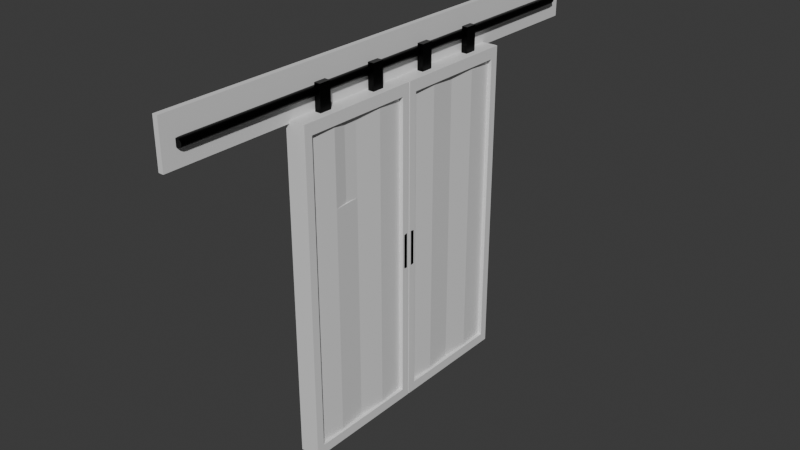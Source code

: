 # Source: Door2.blend  (saved by Blender 4.4.32; exported with 4.5.12 LTS)
import bpy
from mathutils import Matrix  # noqa: F401  (used for matrix-valued properties, if any)

bpy.ops.wm.read_factory_settings(use_empty=True)
scene = bpy.context.scene
scene.name = 'Scene'

# ---- collections
col_collection = bpy.data.collections.new('Collection'); scene.collection.children.link(col_collection)

# ---- materials (node trees are filled in below, after node groups)
mat_door = bpy.data.materials.new('Door')
mat_metal = bpy.data.materials.new('Metal')

# ---- material node trees
mat_door.use_nodes = True; mat_door.node_tree.nodes.clear()
_N = mat_door.node_tree.nodes; _L = mat_door.node_tree.links
n0 = _N.new('ShaderNodeBsdfPrincipled'); n0.name = 'Principled BSDF'; n0.location = (10, 300)
n1 = _N.new('ShaderNodeOutputMaterial'); n1.name = 'Material Output'; n1.location = (300, 300)
_L.new(n0.outputs[0], n1.inputs[0])
n1.is_active_output = True
mat_metal.use_nodes = True; mat_metal.node_tree.nodes.clear()
_N = mat_metal.node_tree.nodes; _L = mat_metal.node_tree.links
n0 = _N.new('ShaderNodeBsdfPrincipled'); n0.name = 'Principled BSDF'; n0.location = (10, 300)
n0.inputs[0].default_value = (0.0, 0.0, 0.0, 1.0)
n0.inputs[1].default_value = 0.7795
n0.inputs[2].default_value = 0.3346
n1 = _N.new('ShaderNodeOutputMaterial'); n1.name = 'Material Output'; n1.location = (300, 300)
_L.new(n0.outputs[0], n1.inputs[0])
n1.is_active_output = True

# ---- world
world_world = bpy.data.worlds.new('World'); scene.world = world_world
world_world.use_nodes = True; world_world.node_tree.nodes.clear()
_N = world_world.node_tree.nodes; _L = world_world.node_tree.links
n0 = _N.new('ShaderNodeOutputWorld'); n0.name = 'World Output'; n0.location = (300, 300)
n1 = _N.new('ShaderNodeBackground'); n1.name = 'Background'; n1.location = (10, 300)
n1.inputs[0].default_value = (0.05088, 0.05088, 0.05088, 1.0)
_L.new(n1.outputs[0], n0.inputs[0])
n0.is_active_output = True
world_world.color = (0.05088, 0.05088, 0.05088)
world_world.sun_shadow_jitter_overblur = 0.0

# ---- meshes
me_cube_001 = bpy.data.meshes.new('Cube.001')
me_cube_001.from_pydata([(-1.0, -0.8727, -0.9406), (-1.0, -0.8727, 0.9302), (-1.0, 0.9073, -0.1106), (-1.0, 0.9073, 0.1039), (1.0, -0.8727, -0.9406), (1.0, -0.8727, 0.9302), (1.0, 0.9073, -0.1106), (1.0, 0.9073, 0.1039), (-1.0, 0.9654, -0.1138), (-1.0, -1.0, -1.0), (-1.0, -1.0, 1.0), (-1.0, 0.9654, 0.1076), (1.0, 0.9654, 0.1076), (1.0, 0.9654, -0.1138), (1.0, -1.0, -1.0), (1.0, -1.0, 1.0), (1.0, 0.8727, 0.9302), (1.0, 0.8727, -0.9406), (1.0, -0.8727, -0.9406), (1.0, -0.8727, 0.9302), (0.6, 0.8727, 0.9302), (0.6, 0.8727, -0.9406), (0.6, -0.8727, -0.9406), (0.6, -0.8727, 0.9302), (-0.6, 0.8727, -0.9406), (-0.6, -0.8727, -0.9406), (-0.6, -0.8727, 0.9302), (-0.6, 0.8727, 0.9302), (0.6, 0.8727, -0.00518), (0.6, 0.0, -0.9406), (0.6, 0.0, 0.9302), (0.6, -0.8727, -0.00518), (-0.6, 0.0, -0.9406), (-0.6, -0.8727, -0.005179), (-0.6, 0.0, 0.9302), (-0.6, 0.8727, -0.00518), (-0.6, 0.0, -0.005179), (0.6, 0.0, -0.00518), (0.6, 0.8727, -0.4729), (0.8, 0.4364, -0.9406), (0.8, -0.4364, 0.9302), (0.6, -0.8727, -0.4729), (-0.8, -0.4364, -0.9406), (-0.6, -0.8727, 0.4625), (-0.8, 0.4364, 0.9302), (-0.6, 0.8727, -0.4729), (0.6, 0.8727, 0.4625), (0.8, -0.4364, -0.9406), (0.8, 0.4364, 0.9302), (0.6, -0.8727, 0.4625), (-0.8, 0.4364, -0.9406), (-0.6, -0.8727, -0.4729), (-0.8, -0.4364, 0.9302), (-0.6, 0.8727, 0.4625), (-0.8, 0.4364, -0.00518), (-0.8, -0.4364, -0.005179), (-0.6, 0.0, -0.4729), (-0.6, 0.0, 0.4625), (0.8, -0.4364, -0.00518), (0.8, 0.4364, -0.00518), (0.6, 0.0, -0.4729), (0.6, 0.0, 0.4625), (0.8, 0.4364, 0.4625), (0.8, 0.4364, -0.4729), (0.8, -0.4364, -0.4729), (-0.8, -0.4364, 0.4625), (-0.8, -0.4364, -0.4729), (-0.8, 0.4364, -0.4729), (-0.8, 0.4364, 0.4625), (0.8, -0.4364, 0.4625), (0.6, -0.2182, 0.9302), (0.6, 0.0, 0.6964), (0.6, -0.2182, 0.4625), (0.8, -0.4364, 0.5795), (0.8, -0.4364, 0.8133), (-1.0, 1.0, 1.0), (-1.0, 1.0, -1.0), (1.0, 1.0, 1.0), (1.0, 1.0, -1.0), (-1.0, 0.8727, 0.9302), (-1.0, 0.8727, -0.9406), (1.0, 0.8727, 0.9302), (1.0, 0.8727, -0.9406), (1.0, 0.9654, 0.1076), (1.0, 0.9654, -0.1138), (1.0, 0.9073, 0.1039), (1.0, 0.9073, -0.1106), (1.0, 0.9654, 0.1076), (1.0, 0.9654, -0.1138), (1.0, 0.9073, 0.1039), (1.0, 0.9073, -0.1106), (0.8, 0.9654, 0.1076), (0.8, 0.9654, -0.1138), (0.8, 0.9073, 0.1039), (0.8, 0.9073, -0.1106), (-0.8, 0.9654, 0.1076), (-0.8, 0.9654, -0.1138), (-0.8, 0.9073, 0.1039), (-0.8, 0.9073, -0.1106), (-0.3028, 0.4054, 0.9507), (-0.3028, 0.4054, 1.154), (-0.3028, 0.5946, 0.9507), (-0.3028, 0.5946, 1.154), (0.3028, 0.4054, 0.9507), (0.3028, 0.4054, 1.154), (0.3028, 0.5946, 0.9507), (0.3028, 0.5946, 1.154), (-0.3028, -0.5946, 0.9507), (-0.3028, -0.5946, 1.154), (-0.3028, -0.4054, 0.9507), (-0.3028, -0.4054, 1.154), (0.3028, -0.5946, 0.9507), (0.3028, -0.5946, 1.154), (0.3028, -0.4054, 0.9507), (0.3028, -0.4054, 1.154)], [], [(79, 80, 24, 45, 35, 53, 27), (76, 75, 77, 78), (4, 82, 17, 18), (14, 15, 10, 9), (76, 78, 14, 9), (77, 75, 10, 15), (0, 80, 76, 9), (1, 0, 9, 10), (79, 1, 10, 75), (3, 11, 95, 97), (7, 6, 86, 85), (82, 4, 14, 78), (5, 81, 77, 15), (4, 5, 15, 14), (17, 16, 20, 46, 28, 38, 21), (81, 5, 19, 16), (82, 81, 16, 17), (5, 4, 18, 19), (19, 18, 22, 41, 31, 49, 23), (18, 17, 21, 39, 29, 47, 22), (16, 19, 23, 40, 70, 30, 48, 20), (68, 44, 27, 53), (0, 1, 26, 43, 33, 51, 25), (1, 79, 27, 44, 34, 52, 26), (80, 0, 25, 42, 32, 50, 24), (67, 54, 35, 45), (66, 55, 36, 56), (65, 52, 34, 57), (63, 59, 37, 60), (62, 48, 30, 71, 61), (59, 62, 61, 37), (28, 46, 62, 59), (46, 20, 48, 62), (39, 63, 60, 29), (21, 38, 63, 39), (38, 28, 59, 63), (29, 60, 64, 47), (60, 37, 58, 64), (55, 65, 57, 36), (33, 43, 65, 55), (43, 26, 52, 65), (42, 66, 56, 32), (25, 51, 66, 42), (51, 33, 55, 66), (50, 67, 45, 24), (32, 56, 67, 50), (56, 36, 54, 67), (54, 68, 53, 35), (36, 57, 68, 54), (57, 34, 44, 68), (37, 61, 72, 69, 58), (61, 71, 30, 70, 40, 74, 73, 69, 72), (58, 69, 49, 31), (47, 64, 41, 22), (64, 58, 31, 41), (74, 40, 23, 49, 69, 73), (8, 11, 75, 76), (12, 13, 78, 77), (3, 2, 80, 79), (6, 7, 81, 82), (2, 8, 76, 80), (11, 3, 79, 75), (7, 12, 77, 81), (13, 6, 82, 78), (84, 83, 87, 88), (13, 12, 83, 84), (12, 7, 85, 83), (6, 13, 84, 86), (90, 88, 92, 94), (86, 84, 88, 90), (85, 86, 90, 89), (83, 85, 89, 87), (93, 94, 92, 91), (89, 90, 94, 93), (87, 89, 93, 91), (88, 87, 91, 92), (98, 97, 95, 96), (8, 2, 98, 96), (2, 3, 97, 98), (11, 8, 96, 95), (99, 100, 102, 101), (101, 102, 106, 105), (105, 106, 104, 103), (103, 104, 100, 99), (101, 105, 103, 99), (106, 102, 100, 104), (107, 108, 110, 109), (109, 110, 114, 113), (113, 114, 112, 111), (111, 112, 108, 107), (109, 113, 111, 107), (114, 110, 108, 112)])
me_cube_001.polygons.foreach_set('material_index', [0, 0, 0, 0, 0, 0, 0, 0, 0, 1, 0, 0, 0, 0, 0, 0, 0, 0, 0, 0, 0, 0, 0, 0, 0, 0, 0, 0, 0, 0, 0, 0, 0, 0, 0, 0, 0, 0, 0, 0, 0, 0, 0, 0, 0, 0, 0, 0, 0, 0, 0, 0, 0, 0, 0, 0, 0, 0, 0, 0, 0, 0, 0, 0, 0, 0, 0, 0, 1, 0, 0, 0, 1, 1, 1, 1, 1, 1, 1, 1, 1, 1, 1, 1, 1, 1, 1, 1, 1, 1, 1, 1])
_uv = me_cube_001.uv_layers.new(name='UVMap')
_uv.uv.foreach_set('vector', [0.6091, 0.2341, 0.3909, 0.2341, 0.3909, 0.2341, 0.4455, 0.2341, 0.5, 0.2341, 0.5545, 0.2341, 0.6091, 0.2341, 0.375, 0.25, 0.625, 0.25, 0.625, 0.5, 0.375, 0.5, 0.3909, 0.7341, 0.3909, 0.5159, 0.3909, 0.5159, 0.3909, 0.7341, 0.375, 0.75, 0.625, 0.75, 0.625, 1.0, 0.375, 1.0, 0.125, 0.5, 0.375, 0.5, 0.375, 0.75, 0.125, 0.75, 0.625, 0.5, 0.875, 0.5, 0.875, 0.75, 0.625, 0.75, 0.3909, 0.01591, 0.3909, 0.2341, 0.375, 0.25, 0.375, 0.0, 0.6091, 0.01591, 0.3909, 0.01591, 0.375, 0.0, 0.625, 0.0, 0.6091, 0.2341, 0.6091, 0.01591, 0.625, 0.0, 0.625, 0.25, 0.6086, 0.2384, 0.6158, 0.2457, 0.6158, 0.2457, 0.6086, 0.2384, 0.6086, 0.5116, 0.3912, 0.5116, 0.3912, 0.5116, 0.6086, 0.5116, 0.3909, 0.5159, 0.3909, 0.7341, 0.375, 0.75, 0.375, 0.5, 0.6091, 0.7341, 0.6091, 0.5159, 0.625, 0.5, 0.625, 0.75, 0.3909, 0.7341, 0.6091, 0.7341, 0.625, 0.75, 0.375, 0.75, 0.3909, 0.5159, 0.6091, 0.5159, 0.6091, 0.5159, 0.5545, 0.5159, 0.5, 0.5159, 0.4455, 0.5159, 0.3909, 0.5159, 0.6091, 0.5159, 0.6091, 0.7341, 0.6091, 0.7341, 0.6091, 0.5159, 0.0, 0.0, 0.0, 0.0, 0.0, 0.0, 0.0, 0.0, 0.6091, 0.7341, 0.3909, 0.7341, 0.3909, 0.7341, 0.6091, 0.7341, 0.6091, 0.7341, 0.3909, 0.7341, 0.3909, 0.7341, 0.4455, 0.7341, 0.5, 0.7341, 0.5545, 0.7341, 0.6091, 0.7341, 0.3909, 0.7341, 0.3909, 0.5159, 0.3909, 0.5159, 0.3909, 0.5705, 0.3909, 0.625, 0.3909, 0.6795, 0.3909, 0.7341, 0.6091, 0.5159, 0.6091, 0.7341, 0.6091, 0.7341, 0.6091, 0.6795, 0.6091, 0.6523, 0.6091, 0.625, 0.6091, 0.5705, 0.6091, 0.5159, 0.5545, 0.1795, 0.6091, 0.1795, 0.6091, 0.2341, 0.5545, 0.2341, 0.3909, 0.01591, 0.6091, 0.01591, 0.6091, 0.01591, 0.5545, 0.01591, 0.5, 0.01591, 0.4455, 0.01591, 0.3909, 0.01591, 0.6091, 0.01591, 0.6091, 0.2341, 0.6091, 0.2341, 0.6091, 0.1795, 0.6091, 0.125, 0.6091, 0.07046, 0.6091, 0.01591, 0.3909, 0.2341, 0.3909, 0.01591, 0.3909, 0.01591, 0.3909, 0.07046, 0.3909, 0.125, 0.3909, 0.1795, 0.3909, 0.2341, 0.4455, 0.1795, 0.5, 0.1795, 0.5, 0.2341, 0.4455, 0.2341, 0.4455, 0.07046, 0.5, 0.07046, 0.5, 0.125, 0.4455, 0.125, 0.5545, 0.07046, 0.6091, 0.07046, 0.6091, 0.125, 0.5545, 0.125, 0.4455, 0.5705, 0.5, 0.5705, 0.5, 0.625, 0.4455, 0.625, 0.5545, 0.5705, 0.6091, 0.5705, 0.6091, 0.625, 0.5818, 0.625, 0.5545, 0.625, 0.5, 0.5705, 0.5545, 0.5705, 0.5545, 0.625, 0.5, 0.625, 0.5, 0.5159, 0.5545, 0.5159, 0.5545, 0.5705, 0.5, 0.5705, 0.5545, 0.5159, 0.6091, 0.5159, 0.6091, 0.5705, 0.5545, 0.5705, 0.3909, 0.5705, 0.4455, 0.5705, 0.4455, 0.625, 0.3909, 0.625, 0.3909, 0.5159, 0.4455, 0.5159, 0.4455, 0.5705, 0.3909, 0.5705, 0.4455, 0.5159, 0.5, 0.5159, 0.5, 0.5705, 0.4455, 0.5705, 0.3909, 0.625, 0.4455, 0.625, 0.4455, 0.6795, 0.3909, 0.6795, 0.4455, 0.625, 0.5, 0.625, 0.5, 0.6795, 0.4455, 0.6795, 0.5, 0.07046, 0.5545, 0.07046, 0.5545, 0.125, 0.5, 0.125, 0.5, 0.01591, 0.5545, 0.01591, 0.5545, 0.07046, 0.5, 0.07046, 0.5545, 0.01591, 0.6091, 0.01591, 0.6091, 0.07046, 0.5545, 0.07046, 0.3909, 0.07046, 0.4455, 0.07046, 0.4455, 0.125, 0.3909, 0.125, 0.3909, 0.01591, 0.4455, 0.01591, 0.4455, 0.07046, 0.3909, 0.07046, 0.4455, 0.01591, 0.5, 0.01591, 0.5, 0.07046, 0.4455, 0.07046, 0.3909, 0.1795, 0.4455, 0.1795, 0.4455, 0.2341, 0.3909, 0.2341, 0.3909, 0.125, 0.4455, 0.125, 0.4455, 0.1795, 0.3909, 0.1795, 0.4455, 0.125, 0.5, 0.125, 0.5, 0.1795, 0.4455, 0.1795, 0.5, 0.1795, 0.5545, 0.1795, 0.5545, 0.2341, 0.5, 0.2341, 0.5, 0.125, 0.5545, 0.125, 0.5545, 0.1795, 0.5, 0.1795, 0.5545, 0.125, 0.6091, 0.125, 0.6091, 0.1795, 0.5545, 0.1795, 0.5, 0.625, 0.5545, 0.625, 0.5545, 0.6523, 0.5545, 0.6795, 0.5, 0.6795, 0.5545, 0.625, 0.5818, 0.625, 0.6091, 0.625, 0.6091, 0.6523, 0.6091, 0.6795, 0.5955, 0.6795, 0.5682, 0.6795, 0.5545, 0.6795, 0.5545, 0.6523, 0.5, 0.6795, 0.5545, 0.6795, 0.5545, 0.7341, 0.5, 0.7341, 0.3909, 0.6795, 0.4455, 0.6795, 0.4455, 0.7341, 0.3909, 0.7341, 0.4455, 0.6795, 0.5, 0.6795, 0.5, 0.7341, 0.4455, 0.7341, 0.5955, 0.6795, 0.6091, 0.6795, 0.6091, 0.7341, 0.5545, 0.7341, 0.5545, 0.6795, 0.5682, 0.6795, 0.384, 0.2457, 0.6158, 0.2457, 0.625, 0.25, 0.375, 0.25, 0.6158, 0.5043, 0.384, 0.5043, 0.375, 0.5, 0.625, 0.5, 0.6086, 0.2384, 0.3912, 0.2384, 0.3909, 0.2341, 0.6091, 0.2341, 0.3912, 0.5116, 0.6086, 0.5116, 0.6091, 0.5159, 0.3909, 0.5159, 0.3912, 0.2384, 0.384, 0.2457, 0.375, 0.25, 0.3909, 0.2341, 0.6158, 0.2457, 0.6086, 0.2384, 0.6091, 0.2341, 0.625, 0.25, 0.6086, 0.5116, 0.6158, 0.5043, 0.625, 0.5, 0.6091, 0.5159, 0.384, 0.5043, 0.3912, 0.5116, 0.3909, 0.5159, 0.375, 0.5, 0.384, 0.5043, 0.6158, 0.5043, 0.6158, 0.5043, 0.384, 0.5043, 0.384, 0.5043, 0.6158, 0.5043, 0.6158, 0.5043, 0.384, 0.5043, 0.6158, 0.5043, 0.6086, 0.5116, 0.6086, 0.5116, 0.6158, 0.5043, 0.3912, 0.5116, 0.384, 0.5043, 0.384, 0.5043, 0.3912, 0.5116, 0.3912, 0.5116, 0.384, 0.5043, 0.384, 0.5043, 0.3912, 0.5116, 0.3912, 0.5116, 0.384, 0.5043, 0.384, 0.5043, 0.3912, 0.5116, 0.6086, 0.5116, 0.3912, 0.5116, 0.3912, 0.5116, 0.6086, 0.5116, 0.6158, 0.5043, 0.6086, 0.5116, 0.6086, 0.5116, 0.6158, 0.5043, 0.6086, 0.5116, 0.3912, 0.5116, 0.384, 0.5043, 0.6158, 0.5043, 0.6086, 0.5116, 0.3912, 0.5116, 0.3912, 0.5116, 0.6086, 0.5116, 0.6158, 0.5043, 0.6086, 0.5116, 0.6086, 0.5116, 0.6158, 0.5043, 0.384, 0.5043, 0.6158, 0.5043, 0.6158, 0.5043, 0.384, 0.5043, 0.3912, 0.2384, 0.6086, 0.2384, 0.6158, 0.2457, 0.384, 0.2457, 0.384, 0.2457, 0.3912, 0.2384, 0.3912, 0.2384, 0.384, 0.2457, 0.3912, 0.2384, 0.6086, 0.2384, 0.6086, 0.2384, 0.3912, 0.2384, 0.6158, 0.2457, 0.384, 0.2457, 0.384, 0.2457, 0.6158, 0.2457, 0.375, 0.0, 0.625, 0.0, 0.625, 0.25, 0.375, 0.25, 0.375, 0.25, 0.625, 0.25, 0.625, 0.5, 0.375, 0.5, 0.375, 0.5, 0.625, 0.5, 0.625, 0.75, 0.375, 0.75, 0.375, 0.75, 0.625, 0.75, 0.625, 1.0, 0.375, 1.0, 0.125, 0.5, 0.375, 0.5, 0.375, 0.75, 0.125, 0.75, 0.625, 0.5, 0.875, 0.5, 0.875, 0.75, 0.625, 0.75, 0.375, 0.0, 0.625, 0.0, 0.625, 0.25, 0.375, 0.25, 0.375, 0.25, 0.625, 0.25, 0.625, 0.5, 0.375, 0.5, 0.375, 0.5, 0.625, 0.5, 0.625, 0.75, 0.375, 0.75, 0.375, 0.75, 0.625, 0.75, 0.625, 1.0, 0.375, 1.0, 0.125, 0.5, 0.375, 0.5, 0.375, 0.75, 0.125, 0.75, 0.625, 0.5, 0.875, 0.5, 0.875, 0.75, 0.625, 0.75])
me_cube_001.materials.append(mat_door)
me_cube_001.materials.append(mat_metal)
me_cube_001.update()
me_cube_004 = bpy.data.meshes.new('Cube.004')
me_cube_004.from_pydata([(-1.0, -1.0, -1.0), (-1.0, -1.0, 1.0), (-1.0, 1.0, -1.0), (-1.0, 1.0, 1.0), (1.0, -1.0, -1.0), (1.0, -1.0, 1.0), (1.0, 1.0, -1.0), (1.0, 1.0, 1.0), (1.671, -0.9464, 0.06322), (1.671, -0.9223, 0.08734), (1.671, -0.9446, 0.07245), (1.671, -0.9394, 0.08027), (1.671, -0.9316, 0.0855), (2.005, -0.9464, 0.05948), (2.005, -0.9223, 0.0836), (2.005, -0.9446, 0.06871), (2.005, -0.9394, 0.07653), (2.005, -0.9316, 0.08176), (2.326, -0.9464, 0.04842), (2.327, -0.9223, 0.07252), (2.326, -0.9446, 0.05764), (2.326, -0.9394, 0.06546), (2.327, -0.9316, 0.07069), (2.621, -0.9464, 0.03048), (2.623, -0.9223, 0.05453), (2.622, -0.9446, 0.03968), (2.623, -0.9394, 0.04748), (2.623, -0.9316, 0.0527), (2.88, -0.9464, 0.006353), (2.883, -0.9223, 0.03032), (2.881, -0.9446, 0.01552), (2.882, -0.9394, 0.0233), (2.883, -0.9316, 0.02849), (3.092, -0.9464, -0.02296), (3.096, -0.9223, 0.0008187), (3.094, -0.9446, -0.01386), (3.095, -0.9394, -0.006144), (3.096, -0.9316, -0.000991), (3.248, -0.9464, -0.05606), (3.255, -0.9223, -0.03284), (3.25, -0.9446, -0.04717), (3.253, -0.9394, -0.03964), (3.254, -0.9316, -0.03461), (3.338, -0.9464, -0.0898), (3.352, -0.9223, -0.06936), (3.343, -0.9446, -0.08197), (3.348, -0.9394, -0.07534), (3.351, -0.9316, -0.07091), (3.353, -0.9464, -0.1073), (3.385, -0.9223, -0.1073), (3.365, -0.9446, -0.1073), (3.376, -0.9394, -0.1073), (3.383, -0.9316, -0.1073), (3.338, -0.9464, -0.1249), (3.352, -0.9223, -0.1453), (3.343, -0.9446, -0.1327), (3.348, -0.9394, -0.1393), (3.351, -0.9316, -0.1438), (3.248, -0.9464, -0.1586), (3.255, -0.9223, -0.1818), (3.25, -0.9446, -0.1675), (3.253, -0.9394, -0.175), (3.254, -0.9316, -0.1801), (3.092, -0.9464, -0.1917), (3.096, -0.9223, -0.2155), (3.094, -0.9446, -0.2008), (3.095, -0.9394, -0.2085), (3.096, -0.9316, -0.2137), (2.88, -0.9464, -0.221), (2.883, -0.9223, -0.245), (2.881, -0.9446, -0.2302), (2.882, -0.9394, -0.238), (2.883, -0.9316, -0.2432), (2.621, -0.9464, -0.2451), (2.623, -0.9223, -0.2692), (2.622, -0.9446, -0.2544), (2.623, -0.9394, -0.2622), (2.623, -0.9316, -0.2674), (2.326, -0.9464, -0.2631), (2.327, -0.9223, -0.2872), (2.326, -0.9446, -0.2723), (2.326, -0.9394, -0.2801), (2.327, -0.9316, -0.2854), (2.005, -0.9464, -0.2742), (2.005, -0.9223, -0.2983), (2.005, -0.9446, -0.2834), (2.005, -0.9394, -0.2912), (2.005, -0.9316, -0.2964), (1.671, -0.9464, -0.2779), (1.671, -0.9223, -0.302), (1.671, -0.9446, -0.2871), (1.671, -0.9394, -0.2949), (1.671, -0.9316, -0.3002), (1.337, -0.9464, -0.2742), (1.336, -0.9223, -0.2983), (1.336, -0.9446, -0.2834), (1.336, -0.9394, -0.2912), (1.336, -0.9316, -0.2964), (1.016, -0.9464, -0.2631), (1.014, -0.9223, -0.2872), (1.015, -0.9446, -0.2723), (1.015, -0.9394, -0.2801), (1.015, -0.9316, -0.2854), (0.7199, -0.9464, -0.2451), (0.718, -0.9223, -0.2692), (0.7192, -0.9446, -0.2544), (0.7186, -0.9394, -0.2622), (0.7182, -0.9316, -0.2674), (0.461, -0.9464, -0.221), (0.4582, -0.9223, -0.245), (0.4599, -0.9446, -0.2302), (0.459, -0.9394, -0.238), (0.4584, -0.9316, -0.2432), (0.2492, -0.9464, -0.1917), (0.245, -0.9223, -0.2155), (0.2476, -0.9446, -0.2008), (0.2462, -0.9394, -0.2085), (0.2453, -0.9316, -0.2137), (0.09333, -0.9464, -0.1586), (0.08656, -0.9223, -0.1818), (0.09074, -0.9446, -0.1675), (0.08855, -0.9394, -0.175), (0.08708, -0.9316, -0.1801), (0.003196, -0.9464, -0.1249), (-0.011, -0.9223, -0.1453), (-0.002238, -0.9446, -0.1327), (-0.006845, -0.9394, -0.1393), (-0.009923, -0.9316, -0.1438), (-0.01202, -0.9464, -0.1073), (-0.04395, -0.9223, -0.1073), (-0.02424, -0.9446, -0.1073), (-0.0346, -0.9394, -0.1073), (-0.04152, -0.9316, -0.1073), (0.003196, -0.9464, -0.0898), (-0.011, -0.9223, -0.06936), (-0.002238, -0.9446, -0.08197), (-0.006845, -0.9394, -0.07534), (-0.009923, -0.9316, -0.07091), (0.09333, -0.9464, -0.05606), (0.08656, -0.9223, -0.03284), (0.09074, -0.9446, -0.04717), (0.08855, -0.9394, -0.03964), (0.08708, -0.9316, -0.03461), (0.2492, -0.9464, -0.02296), (0.245, -0.9223, 0.0008187), (0.2476, -0.9446, -0.01386), (0.2462, -0.9394, -0.006144), (0.2453, -0.9316, -0.000991), (0.461, -0.9464, 0.006353), (0.4582, -0.9223, 0.03032), (0.4599, -0.9446, 0.01552), (0.459, -0.9394, 0.0233), (0.4584, -0.9316, 0.02849), (0.7199, -0.9464, 0.03048), (0.718, -0.9223, 0.05453), (0.7192, -0.9446, 0.03968), (0.7186, -0.9394, 0.04748), (0.7182, -0.9316, 0.0527), (1.016, -0.9464, 0.04842), (1.014, -0.9223, 0.07252), (1.015, -0.9446, 0.05764), (1.015, -0.9394, 0.06546), (1.015, -0.9316, 0.07069), (1.337, -0.9464, 0.05948), (1.336, -0.9223, 0.0836), (1.336, -0.9446, 0.06871), (1.336, -0.9394, 0.07653), (1.336, -0.9316, 0.08176), (1.671, 0.9405, 0.04933), (1.671, 0.9025, 0.08734), (1.671, 0.9376, 0.06388), (1.671, 0.9293, 0.07621), (1.671, 0.917, 0.08444), (2.005, 0.9025, 0.0836), (2.004, 0.9405, 0.0456), (2.005, 0.917, 0.0807), (2.005, 0.9293, 0.07247), (2.005, 0.9376, 0.06014), (2.327, 0.9025, 0.07252), (2.325, 0.9405, 0.03455), (2.327, 0.917, 0.06963), (2.326, 0.9293, 0.0614), (2.326, 0.9376, 0.04908), (2.623, 0.9025, 0.05453), (2.62, 0.9405, 0.01663), (2.623, 0.917, 0.05164), (2.622, 0.9293, 0.04343), (2.621, 0.9376, 0.03113), (2.883, 0.9025, 0.03032), (2.879, 0.9405, -0.007443), (2.883, 0.917, 0.02744), (2.882, 0.9293, 0.01926), (2.88, 0.9376, 0.007008), (3.096, 0.9025, 0.0008187), (3.09, 0.9405, -0.03664), (3.096, 0.917, -0.002033), (3.094, 0.9293, -0.01015), (3.092, 0.9376, -0.02231), (3.255, 0.9025, -0.03284), (3.244, 0.9405, -0.06942), (3.254, 0.917, -0.03562), (3.252, 0.9293, -0.04355), (3.248, 0.9376, -0.05542), (3.352, 0.9025, -0.06936), (3.33, 0.9405, -0.1016), (3.35, 0.917, -0.07181), (3.346, 0.9293, -0.07879), (3.338, 0.9376, -0.08924), (3.385, 0.9025, -0.1073), (3.335, 0.9405, -0.1073), (3.381, 0.917, -0.1073), (3.37, 0.9293, -0.1073), (3.354, 0.9376, -0.1073), (3.352, 0.9025, -0.1453), (3.33, 0.9405, -0.1131), (3.35, 0.917, -0.1429), (3.346, 0.9293, -0.1359), (3.338, 0.9376, -0.1254), (3.255, 0.9025, -0.1818), (3.244, 0.9405, -0.1452), (3.254, 0.917, -0.1791), (3.252, 0.9293, -0.1711), (3.248, 0.9376, -0.1593), (3.096, 0.9025, -0.2155), (3.09, 0.9405, -0.178), (3.096, 0.917, -0.2126), (3.094, 0.9293, -0.2045), (3.092, 0.9376, -0.1924), (2.883, 0.9025, -0.245), (2.879, 0.9405, -0.2072), (2.883, 0.917, -0.2421), (2.882, 0.9293, -0.2339), (2.88, 0.9376, -0.2217), (2.623, 0.9025, -0.2692), (2.62, 0.9405, -0.2313), (2.623, 0.917, -0.2663), (2.622, 0.9293, -0.2581), (2.621, 0.9376, -0.2458), (2.327, 0.9025, -0.2872), (2.325, 0.9405, -0.2492), (2.327, 0.917, -0.2843), (2.326, 0.9293, -0.2761), (2.326, 0.9376, -0.2638), (2.005, 0.9025, -0.2983), (2.004, 0.9405, -0.2603), (2.005, 0.917, -0.2954), (2.005, 0.9293, -0.2871), (2.005, 0.9376, -0.2748), (1.671, 0.9025, -0.302), (1.671, 0.9405, -0.264), (1.671, 0.917, -0.2991), (1.671, 0.9293, -0.2909), (1.671, 0.9376, -0.2785), (1.336, 0.9025, -0.2983), (1.337, 0.9405, -0.2603), (1.336, 0.917, -0.2954), (1.336, 0.9293, -0.2871), (1.337, 0.9376, -0.2748), (1.014, 0.9025, -0.2872), (1.016, 0.9405, -0.2492), (1.015, 0.917, -0.2843), (1.015, 0.9293, -0.2761), (1.016, 0.9376, -0.2638), (0.718, 0.9025, -0.2692), (0.7209, 0.9405, -0.2313), (0.7183, 0.917, -0.2663), (0.7189, 0.9293, -0.2581), (0.7198, 0.9376, -0.2458), (0.4582, 0.9025, -0.245), (0.4626, 0.9405, -0.2072), (0.4586, 0.917, -0.2421), (0.4595, 0.9293, -0.2339), (0.4609, 0.9376, -0.2217), (0.245, 0.9025, -0.2155), (0.2516, 0.9405, -0.178), (0.2455, 0.917, -0.2126), (0.2469, 0.9293, -0.2045), (0.2491, 0.9376, -0.1924), (0.08656, 0.9025, -0.1818), (0.09723, 0.9405, -0.1452), (0.08738, 0.917, -0.1791), (0.08969, 0.9293, -0.1711), (0.09315, 0.9376, -0.1592), (-0.011, 0.9025, -0.1453), (0.01137, 0.9405, -0.1131), (-0.009301, 0.917, -0.1429), (-0.004451, 0.9293, -0.1359), (0.002808, 0.9376, -0.1254), (-0.04395, 0.9025, -0.1073), (0.006362, 0.9405, -0.1073), (-0.04012, 0.917, -0.1073), (-0.02921, 0.9293, -0.1073), (-0.01289, 0.9376, -0.1073), (-0.011, 0.9025, -0.06936), (0.01137, 0.9405, -0.1016), (-0.009301, 0.917, -0.07181), (-0.004451, 0.9293, -0.07879), (0.002808, 0.9376, -0.08924), (0.08656, 0.9025, -0.03284), (0.09723, 0.9405, -0.06942), (0.08738, 0.917, -0.03562), (0.08969, 0.9293, -0.04355), (0.09315, 0.9376, -0.05542), (0.245, 0.9025, 0.0008187), (0.2516, 0.9405, -0.03664), (0.2455, 0.917, -0.002033), (0.2469, 0.9293, -0.01015), (0.2491, 0.9376, -0.02231), (0.4582, 0.9025, 0.03032), (0.4626, 0.9405, -0.007443), (0.4586, 0.917, 0.02744), (0.4595, 0.9293, 0.01926), (0.4609, 0.9376, 0.007008), (0.718, 0.9025, 0.05453), (0.7209, 0.9405, 0.01663), (0.7183, 0.917, 0.05164), (0.7189, 0.9293, 0.04343), (0.7198, 0.9376, 0.03113), (1.014, 0.9025, 0.07252), (1.016, 0.9405, 0.03455), (1.015, 0.917, 0.06963), (1.015, 0.9293, 0.0614), (1.016, 0.9376, 0.04908), (1.336, 0.9025, 0.0836), (1.337, 0.9405, 0.0456), (1.336, 0.917, 0.0807), (1.336, 0.9293, 0.07247), (1.337, 0.9376, 0.06014)], [], [(0, 1, 3, 2), (2, 3, 7, 6), (6, 7, 5, 4), (4, 5, 1, 0), (2, 6, 4, 0), (7, 3, 1, 5), (169, 9, 14, 173), (183, 24, 29, 188), (188, 29, 34, 193), (193, 34, 39, 198), (198, 39, 44, 203), (203, 44, 49, 208), (208, 49, 54, 213), (213, 54, 59, 218), (218, 59, 64, 223), (223, 64, 69, 228), (228, 69, 74, 233), (233, 74, 79, 238), (238, 79, 84, 243), (243, 84, 89, 248), (248, 89, 94, 253), (253, 94, 99, 258), (258, 99, 104, 263), (263, 104, 109, 268), (268, 109, 114, 273), (273, 114, 119, 278), (278, 119, 124, 283), (283, 124, 129, 288), (288, 129, 134, 293), (293, 134, 139, 298), (298, 139, 144, 303), (303, 144, 149, 308), (308, 149, 154, 313), (313, 154, 159, 318), (318, 159, 164, 323), (173, 14, 19, 178), (178, 19, 24, 183), (323, 164, 9, 169), (14, 9, 12, 17), (17, 12, 11, 16), (16, 11, 10, 15), (15, 10, 8, 13), (19, 14, 17, 22), (22, 17, 16, 21), (21, 16, 15, 20), (20, 15, 13, 18), (24, 19, 22, 27), (27, 22, 21, 26), (26, 21, 20, 25), (25, 20, 18, 23), (29, 24, 27, 32), (32, 27, 26, 31), (31, 26, 25, 30), (30, 25, 23, 28), (34, 29, 32, 37), (37, 32, 31, 36), (36, 31, 30, 35), (35, 30, 28, 33), (39, 34, 37, 42), (42, 37, 36, 41), (41, 36, 35, 40), (40, 35, 33, 38), (44, 39, 42, 47), (47, 42, 41, 46), (46, 41, 40, 45), (45, 40, 38, 43), (49, 44, 47, 52), (52, 47, 46, 51), (51, 46, 45, 50), (50, 45, 43, 48), (54, 49, 52, 57), (57, 52, 51, 56), (56, 51, 50, 55), (55, 50, 48, 53), (59, 54, 57, 62), (62, 57, 56, 61), (61, 56, 55, 60), (60, 55, 53, 58), (64, 59, 62, 67), (67, 62, 61, 66), (66, 61, 60, 65), (65, 60, 58, 63), (69, 64, 67, 72), (72, 67, 66, 71), (71, 66, 65, 70), (70, 65, 63, 68), (74, 69, 72, 77), (77, 72, 71, 76), (76, 71, 70, 75), (75, 70, 68, 73), (79, 74, 77, 82), (82, 77, 76, 81), (81, 76, 75, 80), (80, 75, 73, 78), (84, 79, 82, 87), (87, 82, 81, 86), (86, 81, 80, 85), (85, 80, 78, 83), (89, 84, 87, 92), (92, 87, 86, 91), (91, 86, 85, 90), (90, 85, 83, 88), (94, 89, 92, 97), (97, 92, 91, 96), (96, 91, 90, 95), (95, 90, 88, 93), (99, 94, 97, 102), (102, 97, 96, 101), (101, 96, 95, 100), (100, 95, 93, 98), (104, 99, 102, 107), (107, 102, 101, 106), (106, 101, 100, 105), (105, 100, 98, 103), (109, 104, 107, 112), (112, 107, 106, 111), (111, 106, 105, 110), (110, 105, 103, 108), (114, 109, 112, 117), (117, 112, 111, 116), (116, 111, 110, 115), (115, 110, 108, 113), (119, 114, 117, 122), (122, 117, 116, 121), (121, 116, 115, 120), (120, 115, 113, 118), (124, 119, 122, 127), (127, 122, 121, 126), (126, 121, 120, 125), (125, 120, 118, 123), (129, 124, 127, 132), (132, 127, 126, 131), (131, 126, 125, 130), (130, 125, 123, 128), (134, 129, 132, 137), (137, 132, 131, 136), (136, 131, 130, 135), (135, 130, 128, 133), (139, 134, 137, 142), (142, 137, 136, 141), (141, 136, 135, 140), (140, 135, 133, 138), (144, 139, 142, 147), (147, 142, 141, 146), (146, 141, 140, 145), (145, 140, 138, 143), (149, 144, 147, 152), (152, 147, 146, 151), (151, 146, 145, 150), (150, 145, 143, 148), (154, 149, 152, 157), (157, 152, 151, 156), (156, 151, 150, 155), (155, 150, 148, 153), (159, 154, 157, 162), (162, 157, 156, 161), (161, 156, 155, 160), (160, 155, 153, 158), (164, 159, 162, 167), (167, 162, 161, 166), (166, 161, 160, 165), (165, 160, 158, 163), (9, 164, 167, 12), (12, 167, 166, 11), (11, 166, 165, 10), (10, 165, 163, 8), (13, 8, 163, 158, 153, 148, 143, 138, 133, 128, 123, 118, 113, 108, 103, 98, 93, 88, 83, 78, 73, 68, 63, 58, 53, 48, 43, 38, 33, 28, 23, 18), (169, 173, 175, 172), (172, 175, 176, 171), (171, 176, 177, 170), (170, 177, 174, 168), (173, 178, 180, 175), (175, 180, 181, 176), (176, 181, 182, 177), (177, 182, 179, 174), (178, 183, 185, 180), (180, 185, 186, 181), (181, 186, 187, 182), (182, 187, 184, 179), (183, 188, 190, 185), (185, 190, 191, 186), (186, 191, 192, 187), (187, 192, 189, 184), (188, 193, 195, 190), (190, 195, 196, 191), (191, 196, 197, 192), (192, 197, 194, 189), (193, 198, 200, 195), (195, 200, 201, 196), (196, 201, 202, 197), (197, 202, 199, 194), (198, 203, 205, 200), (200, 205, 206, 201), (201, 206, 207, 202), (202, 207, 204, 199), (203, 208, 210, 205), (205, 210, 211, 206), (206, 211, 212, 207), (207, 212, 209, 204), (208, 213, 215, 210), (210, 215, 216, 211), (211, 216, 217, 212), (212, 217, 214, 209), (213, 218, 220, 215), (215, 220, 221, 216), (216, 221, 222, 217), (217, 222, 219, 214), (218, 223, 225, 220), (220, 225, 226, 221), (221, 226, 227, 222), (222, 227, 224, 219), (223, 228, 230, 225), (225, 230, 231, 226), (226, 231, 232, 227), (227, 232, 229, 224), (228, 233, 235, 230), (230, 235, 236, 231), (231, 236, 237, 232), (232, 237, 234, 229), (233, 238, 240, 235), (235, 240, 241, 236), (236, 241, 242, 237), (237, 242, 239, 234), (238, 243, 245, 240), (240, 245, 246, 241), (241, 246, 247, 242), (242, 247, 244, 239), (243, 248, 250, 245), (245, 250, 251, 246), (246, 251, 252, 247), (247, 252, 249, 244), (248, 253, 255, 250), (250, 255, 256, 251), (251, 256, 257, 252), (252, 257, 254, 249), (253, 258, 260, 255), (255, 260, 261, 256), (256, 261, 262, 257), (257, 262, 259, 254), (258, 263, 265, 260), (260, 265, 266, 261), (261, 266, 267, 262), (262, 267, 264, 259), (263, 268, 270, 265), (265, 270, 271, 266), (266, 271, 272, 267), (267, 272, 269, 264), (268, 273, 275, 270), (270, 275, 276, 271), (271, 276, 277, 272), (272, 277, 274, 269), (273, 278, 280, 275), (275, 280, 281, 276), (276, 281, 282, 277), (277, 282, 279, 274), (278, 283, 285, 280), (280, 285, 286, 281), (281, 286, 287, 282), (282, 287, 284, 279), (283, 288, 290, 285), (285, 290, 291, 286), (286, 291, 292, 287), (287, 292, 289, 284), (288, 293, 295, 290), (290, 295, 296, 291), (291, 296, 297, 292), (292, 297, 294, 289), (293, 298, 300, 295), (295, 300, 301, 296), (296, 301, 302, 297), (297, 302, 299, 294), (298, 303, 305, 300), (300, 305, 306, 301), (301, 306, 307, 302), (302, 307, 304, 299), (303, 308, 310, 305), (305, 310, 311, 306), (306, 311, 312, 307), (307, 312, 309, 304), (308, 313, 315, 310), (310, 315, 316, 311), (311, 316, 317, 312), (312, 317, 314, 309), (313, 318, 320, 315), (315, 320, 321, 316), (316, 321, 322, 317), (317, 322, 319, 314), (318, 323, 325, 320), (320, 325, 326, 321), (321, 326, 327, 322), (322, 327, 324, 319), (323, 169, 172, 325), (325, 172, 171, 326), (326, 171, 170, 327), (327, 170, 168, 324), (168, 174, 179, 184, 189, 194, 199, 204, 209, 214, 219, 224, 229, 234, 239, 244, 249, 254, 259, 264, 269, 274, 279, 284, 289, 294, 299, 304, 309, 314, 319, 324)])
me_cube_004.polygons.foreach_set('material_index', [0, 0, 0, 0, 0, 0, 1, 1, 1, 1, 1, 1, 1, 1, 1, 1, 1, 1, 1, 1, 1, 1, 1, 1, 1, 1, 1, 1, 1, 1, 1, 1, 1, 1, 1, 1, 1, 1, 1, 1, 1, 1, 1, 1, 1, 1, 1, 1, 1, 1, 1, 1, 1, 1, 1, 1, 1, 1, 1, 1, 1, 1, 1, 1, 1, 1, 1, 1, 1, 1, 1, 1, 1, 1, 1, 1, 1, 1, 1, 1, 1, 1, 1, 1, 1, 1, 1, 1, 1, 1, 1, 1, 1, 1, 1, 1, 1, 1, 1, 1, 1, 1, 1, 1, 1, 1, 1, 1, 1, 1, 1, 1, 1, 1, 1, 1, 1, 1, 1, 1, 1, 1, 1, 1, 1, 1, 1, 1, 1, 1, 1, 1, 1, 1, 1, 1, 1, 1, 1, 1, 1, 1, 1, 1, 1, 1, 1, 1, 1, 1, 1, 1, 1, 1, 1, 1, 1, 1, 1, 1, 1, 1, 1, 1, 1, 1, 1, 1, 1, 1, 1, 1, 1, 1, 1, 1, 1, 1, 1, 1, 1, 1, 1, 1, 1, 1, 1, 1, 1, 1, 1, 1, 1, 1, 1, 1, 1, 1, 1, 1, 1, 1, 1, 1, 1, 1, 1, 1, 1, 1, 1, 1, 1, 1, 1, 1, 1, 1, 1, 1, 1, 1, 1, 1, 1, 1, 1, 1, 1, 1, 1, 1, 1, 1, 1, 1, 1, 1, 1, 1, 1, 1, 1, 1, 1, 1, 1, 1, 1, 1, 1, 1, 1, 1, 1, 1, 1, 1, 1, 1, 1, 1, 1, 1, 1, 1, 1, 1, 1, 1, 1, 1, 1, 1, 1, 1, 1, 1, 1, 1, 1, 1, 1, 1, 1, 1, 1, 1, 1, 1, 1, 1, 1, 1, 1, 1])
_uv = me_cube_004.uv_layers.new(name='UVMap')
_uv.uv.foreach_set('vector', [0.375, 0.0, 0.625, 0.0, 0.625, 0.25, 0.375, 0.25, 0.375, 0.25, 0.625, 0.25, 0.625, 0.5, 0.375, 0.5, 0.375, 0.5, 0.625, 0.5, 0.625, 0.75, 0.375, 0.75, 0.375, 0.75, 0.625, 0.75, 0.625, 1.0, 0.375, 1.0, 0.125, 0.5, 0.375, 0.5, 0.375, 0.75, 0.125, 0.75, 0.625, 0.5, 0.875, 0.5, 0.875, 0.75, 0.625, 0.75, 1.0, 0.5101, 1.0, 0.9936, 0.9688, 0.9936, 0.9688, 0.5101, 0.9062, 0.5101, 0.9062, 0.9936, 0.875, 0.9936, 0.875, 0.5101, 0.875, 0.5101, 0.875, 0.9936, 0.8438, 0.9936, 0.8438, 0.5101, 0.8437, 0.5101, 0.8438, 0.9936, 0.8125, 0.9936, 0.8125, 0.5101, 0.8125, 0.5101, 0.8125, 0.9936, 0.7812, 0.9936, 0.7812, 0.5101, 0.7812, 0.5101, 0.7812, 0.9936, 0.75, 0.9936, 0.75, 0.5101, 0.75, 0.5101, 0.75, 0.9936, 0.7187, 0.9936, 0.7187, 0.5101, 0.7188, 0.5101, 0.7188, 0.9936, 0.6875, 0.9936, 0.6875, 0.5101, 0.6875, 0.5101, 0.6875, 0.9936, 0.6562, 0.9936, 0.6562, 0.5101, 0.6562, 0.5101, 0.6562, 0.9936, 0.625, 0.9936, 0.625, 0.5101, 0.625, 0.5101, 0.625, 0.9936, 0.5938, 0.9936, 0.5938, 0.5101, 0.5938, 0.5101, 0.5938, 0.9936, 0.5625, 0.9936, 0.5625, 0.5101, 0.5625, 0.5101, 0.5625, 0.9936, 0.5312, 0.9936, 0.5312, 0.5101, 0.5312, 0.5101, 0.5312, 0.9936, 0.5, 0.9936, 0.5, 0.5101, 0.5, 0.5101, 0.5, 0.9936, 0.4688, 0.9936, 0.4688, 0.5101, 0.4688, 0.5101, 0.4688, 0.9936, 0.4375, 0.9936, 0.4375, 0.5101, 0.4375, 0.5101, 0.4375, 0.9936, 0.4062, 0.9936, 0.4062, 0.5101, 0.4062, 0.5101, 0.4062, 0.9936, 0.375, 0.9936, 0.375, 0.5101, 0.375, 0.5101, 0.375, 0.9936, 0.3438, 0.9936, 0.3438, 0.5101, 0.3438, 0.5101, 0.3438, 0.9936, 0.3125, 0.9936, 0.3125, 0.5101, 0.3125, 0.5101, 0.3125, 0.9936, 0.2812, 0.9936, 0.2812, 0.5101, 0.2812, 0.5101, 0.2812, 0.9936, 0.25, 0.9936, 0.25, 0.5101, 0.25, 0.5101, 0.25, 0.9936, 0.2188, 0.9936, 0.2188, 0.5101, 0.2188, 0.5101, 0.2188, 0.9936, 0.1875, 0.9936, 0.1875, 0.5101, 0.1875, 0.5101, 0.1875, 0.9936, 0.1562, 0.9936, 0.1562, 0.5101, 0.1562, 0.5101, 0.1562, 0.9936, 0.125, 0.9936, 0.125, 0.5101, 0.125, 0.5101, 0.125, 0.9936, 0.09375, 0.9936, 0.09375, 0.5101, 0.09375, 0.5101, 0.09375, 0.9936, 0.0625, 0.9936, 0.0625, 0.5101, 0.0625, 0.5101, 0.0625, 0.9936, 0.03125, 0.9936, 0.03125, 0.5101, 0.9687, 0.5101, 0.9688, 0.9936, 0.9375, 0.9936, 0.9375, 0.5101, 0.9375, 0.5101, 0.9375, 0.9936, 0.9062, 0.9936, 0.9062, 0.5101, 0.03125, 0.5101, 0.03125, 0.9936, 0.0, 0.9936, 0.0, 0.5101, 0.9688, 0.9936, 1.0, 0.9936, 1.0, 0.9961, 0.9688, 0.9961, 0.9688, 0.9961, 1.0, 0.9961, 1.0, 1.0, 0.9688, 1.0, 0.2968, 0.4854, 0.25, 0.49, 0.25, 0.4716, 0.2968, 0.467, 0.2968, 0.467, 0.25, 0.4716, 0.25, 0.4603, 0.2967, 0.4557, 0.9375, 0.9936, 0.9688, 0.9936, 0.9687, 0.9961, 0.9375, 0.9961, 0.9375, 0.9961, 0.9687, 0.9961, 0.9687, 1.0, 0.9375, 1.0, 0.3418, 0.4717, 0.2968, 0.4854, 0.2968, 0.467, 0.3417, 0.4534, 0.3417, 0.4534, 0.2968, 0.467, 0.2967, 0.4557, 0.3417, 0.442, 0.9062, 0.9936, 0.9375, 0.9936, 0.9375, 0.9961, 0.9063, 0.9961, 0.9063, 0.9961, 0.9375, 0.9961, 0.9375, 1.0, 0.9063, 1.0, 0.3833, 0.4496, 0.3419, 0.4717, 0.3417, 0.4534, 0.3832, 0.4312, 0.3832, 0.4312, 0.3417, 0.4534, 0.3417, 0.442, 0.3831, 0.4199, 0.875, 0.9936, 0.9062, 0.9936, 0.9062, 0.9961, 0.875, 0.9961, 0.875, 0.9961, 0.9062, 0.9961, 0.9062, 1.0, 0.875, 1.0, 0.4197, 0.4197, 0.3834, 0.4495, 0.3832, 0.4312, 0.4195, 0.4015, 0.4195, 0.4015, 0.3832, 0.4312, 0.3831, 0.4199, 0.4193, 0.3902, 0.8438, 0.9936, 0.875, 0.9936, 0.875, 0.9961, 0.8438, 0.9961, 0.8438, 0.9961, 0.875, 0.9961, 0.875, 1.0, 0.8438, 1.0, 0.4495, 0.3834, 0.4197, 0.4197, 0.4195, 0.4015, 0.4492, 0.3652, 0.4492, 0.3652, 0.4195, 0.4015, 0.4193, 0.3902, 0.449, 0.354, 0.8125, 0.9936, 0.8438, 0.9936, 0.8437, 0.9961, 0.8125, 0.9961, 0.8125, 0.9961, 0.8437, 0.9961, 0.8437, 1.0, 0.8126, 1.0, 0.4717, 0.342, 0.4496, 0.3833, 0.4492, 0.3652, 0.4711, 0.3242, 0.4711, 0.3242, 0.4492, 0.3652, 0.449, 0.354, 0.4708, 0.3132, 0.7812, 0.9936, 0.8125, 0.9936, 0.8125, 0.9961, 0.7814, 0.9961, 0.7814, 0.9961, 0.8125, 0.9961, 0.8123, 1.0, 0.7818, 1.0, 0.4852, 0.2976, 0.4718, 0.3416, 0.4711, 0.3242, 0.4842, 0.2813, 0.4842, 0.2813, 0.4711, 0.3242, 0.4708, 0.3132, 0.4834, 0.2716, 0.75, 0.9936, 0.7812, 0.9936, 0.781, 0.9961, 0.751, 0.9961, 0.751, 0.9961, 0.781, 0.9961, 0.7801, 1.0, 0.7538, 1.0, 0.4894, 0.2557, 0.4856, 0.2951, 0.4842, 0.2813, 0.4872, 0.25, 0.4872, 0.25, 0.4842, 0.2813, 0.4834, 0.2716, 0.4855, 0.25, 0.7187, 0.9936, 0.75, 0.9936, 0.749, 0.9961, 0.719, 0.9961, 0.719, 0.9961, 0.749, 0.9961, 0.7462, 1.0, 0.7199, 1.0, 0.4856, 0.2049, 0.4894, 0.2443, 0.4872, 0.25, 0.4842, 0.2187, 0.4842, 0.2187, 0.4872, 0.25, 0.4855, 0.25, 0.4834, 0.2284, 0.6875, 0.9936, 0.7188, 0.9936, 0.7186, 0.9961, 0.6875, 0.9961, 0.6875, 0.9961, 0.7186, 0.9961, 0.7182, 1.0, 0.6877, 1.0, 0.4718, 0.1584, 0.4852, 0.2024, 0.4842, 0.2187, 0.4711, 0.1758, 0.4711, 0.1758, 0.4842, 0.2187, 0.4834, 0.2284, 0.4708, 0.1868, 0.6562, 0.9936, 0.6875, 0.9936, 0.6875, 0.9961, 0.6563, 0.9961, 0.6563, 0.9961, 0.6875, 0.9961, 0.6874, 1.0, 0.6563, 1.0, 0.4496, 0.1167, 0.4717, 0.158, 0.4711, 0.1758, 0.4492, 0.1348, 0.4492, 0.1348, 0.4711, 0.1758, 0.4708, 0.1868, 0.449, 0.146, 0.625, 0.9936, 0.6562, 0.9936, 0.6562, 0.9961, 0.625, 0.9961, 0.625, 0.9961, 0.6562, 0.9961, 0.6562, 1.0, 0.625, 1.0, 0.4197, 0.08032, 0.4495, 0.1166, 0.4492, 0.1348, 0.4195, 0.09853, 0.4195, 0.09853, 0.4492, 0.1348, 0.449, 0.146, 0.4193, 0.1098, 0.5938, 0.9936, 0.625, 0.9936, 0.625, 0.9961, 0.5938, 0.9961, 0.5938, 0.9961, 0.625, 0.9961, 0.625, 1.0, 0.5938, 1.0, 0.3834, 0.05046, 0.4197, 0.08028, 0.4195, 0.09853, 0.3832, 0.06875, 0.3832, 0.06875, 0.4195, 0.09853, 0.4193, 0.1098, 0.3831, 0.0801, 0.5625, 0.9936, 0.5938, 0.9936, 0.5937, 0.9961, 0.5625, 0.9961, 0.5625, 0.9961, 0.5937, 0.9961, 0.5937, 1.0, 0.5625, 1.0, 0.3419, 0.02828, 0.3833, 0.05044, 0.3832, 0.06875, 0.3417, 0.04661, 0.3417, 0.04661, 0.3832, 0.06875, 0.3831, 0.0801, 0.3417, 0.05797, 0.5312, 0.9936, 0.5625, 0.9936, 0.5625, 0.9961, 0.5313, 0.9961, 0.5313, 0.9961, 0.5625, 0.9961, 0.5625, 1.0, 0.5313, 1.0, 0.2968, 0.01462, 0.3418, 0.02827, 0.3417, 0.04661, 0.2968, 0.03296, 0.2968, 0.03296, 0.3417, 0.04661, 0.3417, 0.05797, 0.2967, 0.04434, 0.5, 0.9936, 0.5312, 0.9936, 0.5312, 0.9961, 0.5, 0.9961, 0.5, 0.9961, 0.5312, 0.9961, 0.5312, 1.0, 0.5, 1.0, 0.25, 0.01, 0.2968, 0.01461, 0.2968, 0.03296, 0.25, 0.02836, 0.25, 0.02836, 0.2968, 0.03296, 0.2967, 0.04434, 0.25, 0.03974, 0.4688, 0.9936, 0.5, 0.9936, 0.5, 0.9961, 0.4688, 0.9961, 0.4688, 0.9961, 0.5, 0.9961, 0.5, 1.0, 0.4688, 1.0, 0.2032, 0.01461, 0.25, 0.01, 0.25, 0.02836, 0.2032, 0.03296, 0.2032, 0.03296, 0.25, 0.02836, 0.25, 0.03974, 0.2033, 0.04434, 0.4375, 0.9936, 0.4688, 0.9936, 0.4687, 0.9961, 0.4375, 0.9961, 0.4375, 0.9961, 0.4687, 0.9961, 0.4687, 1.0, 0.4375, 1.0, 0.1582, 0.02827, 0.2032, 0.01462, 0.2032, 0.03296, 0.1583, 0.04661, 0.1583, 0.04661, 0.2032, 0.03296, 0.2033, 0.04434, 0.1583, 0.05797, 0.4062, 0.9936, 0.4375, 0.9936, 0.4375, 0.9961, 0.4063, 0.9961, 0.4063, 0.9961, 0.4375, 0.9961, 0.4375, 1.0, 0.4063, 1.0, 0.1167, 0.05044, 0.1581, 0.02828, 0.1583, 0.04661, 0.1168, 0.06875, 0.1168, 0.06875, 0.1583, 0.04661, 0.1583, 0.05797, 0.1169, 0.0801, 0.375, 0.9936, 0.4062, 0.9936, 0.4062, 0.9961, 0.375, 0.9961, 0.375, 0.9961, 0.4062, 0.9961, 0.4062, 1.0, 0.375, 1.0, 0.08032, 0.08028, 0.1166, 0.05046, 0.1168, 0.06875, 0.08053, 0.09853, 0.08053, 0.09853, 0.1168, 0.06875, 0.1169, 0.0801, 0.08068, 0.1098, 0.3438, 0.9936, 0.375, 0.9936, 0.375, 0.9961, 0.3438, 0.9961, 0.3438, 0.9961, 0.375, 0.9961, 0.375, 1.0, 0.3438, 1.0, 0.05048, 0.1166, 0.08027, 0.08032, 0.08053, 0.09853, 0.05081, 0.1348, 0.05081, 0.1348, 0.08053, 0.09853, 0.08068, 0.1098, 0.05103, 0.146, 0.3125, 0.9936, 0.3438, 0.9936, 0.3437, 0.9961, 0.3125, 0.9961, 0.3125, 0.9961, 0.3437, 0.9961, 0.3437, 1.0, 0.3126, 1.0, 0.02834, 0.158, 0.05041, 0.1167, 0.05081, 0.1348, 0.02885, 0.1758, 0.02885, 0.1758, 0.05081, 0.1348, 0.05103, 0.146, 0.02922, 0.1868, 0.2812, 0.9936, 0.3125, 0.9936, 0.3125, 0.9961, 0.2814, 0.9961, 0.2814, 0.9961, 0.3125, 0.9961, 0.3123, 1.0, 0.2818, 1.0, 0.01485, 0.2024, 0.0282, 0.1584, 0.02885, 0.1758, 0.01584, 0.2187, 0.01584, 0.2187, 0.02885, 0.1758, 0.02922, 0.1868, 0.0166, 0.2284, 0.25, 0.9936, 0.2812, 0.9936, 0.281, 0.9961, 0.251, 0.9961, 0.251, 0.9961, 0.281, 0.9961, 0.2801, 1.0, 0.2538, 1.0, 0.01056, 0.2443, 0.01445, 0.2049, 0.01584, 0.2187, 0.01276, 0.25, 0.01276, 0.25, 0.01584, 0.2187, 0.0166, 0.2284, 0.01447, 0.25, 0.2188, 0.9936, 0.25, 0.9936, 0.249, 0.9961, 0.219, 0.9961, 0.219, 0.9961, 0.249, 0.9961, 0.2462, 1.0, 0.2199, 1.0, 0.01445, 0.2951, 0.01056, 0.2557, 0.01276, 0.25, 0.01584, 0.2813, 0.01584, 0.2813, 0.01276, 0.25, 0.01447, 0.25, 0.0166, 0.2716, 0.1875, 0.9936, 0.2188, 0.9936, 0.2186, 0.9961, 0.1875, 0.9961, 0.1875, 0.9961, 0.2186, 0.9961, 0.2182, 1.0, 0.1877, 1.0, 0.0282, 0.3416, 0.01485, 0.2976, 0.01584, 0.2813, 0.02885, 0.3242, 0.02885, 0.3242, 0.01584, 0.2813, 0.0166, 0.2716, 0.02922, 0.3132, 0.1562, 0.9936, 0.1875, 0.9936, 0.1875, 0.9961, 0.1563, 0.9961, 0.1563, 0.9961, 0.1875, 0.9961, 0.1874, 1.0, 0.1563, 1.0, 0.05041, 0.3833, 0.02834, 0.342, 0.02885, 0.3242, 0.05081, 0.3652, 0.05081, 0.3652, 0.02885, 0.3242, 0.02922, 0.3132, 0.05103, 0.354, 0.125, 0.9936, 0.1562, 0.9936, 0.1562, 0.9961, 0.125, 0.9961, 0.125, 0.9961, 0.1562, 0.9961, 0.1562, 1.0, 0.125, 1.0, 0.08027, 0.4197, 0.05048, 0.3834, 0.05081, 0.3652, 0.08053, 0.4015, 0.08053, 0.4015, 0.05081, 0.3652, 0.05103, 0.354, 0.08068, 0.3902, 0.09375, 0.9936, 0.125, 0.9936, 0.125, 0.9961, 0.09375, 0.9961, 0.09375, 0.9961, 0.125, 0.9961, 0.125, 1.0, 0.09376, 1.0, 0.1166, 0.4495, 0.08032, 0.4197, 0.08053, 0.4015, 0.1168, 0.4312, 0.1168, 0.4312, 0.08053, 0.4015, 0.08068, 0.3902, 0.1169, 0.4199, 0.0625, 0.9936, 0.09375, 0.9936, 0.09375, 0.9961, 0.0625, 0.9961, 0.0625, 0.9961, 0.09375, 0.9961, 0.09374, 1.0, 0.06251, 1.0, 0.1581, 0.4717, 0.1167, 0.4496, 0.1168, 0.4312, 0.1583, 0.4534, 0.1583, 0.4534, 0.1168, 0.4312, 0.1169, 0.4199, 0.1583, 0.442, 0.03125, 0.9936, 0.0625, 0.9936, 0.0625, 0.9961, 0.03125, 0.9961, 0.03125, 0.9961, 0.0625, 0.9961, 0.06249, 1.0, 0.03126, 1.0, 0.2032, 0.4854, 0.1582, 0.4717, 0.1583, 0.4534, 0.2032, 0.467, 0.2032, 0.467, 0.1583, 0.4534, 0.1583, 0.442, 0.2033, 0.4557, 0.0, 0.9936, 0.03125, 0.9936, 0.03125, 0.9961, 1.915e-06, 0.9961, 1.915e-06, 0.9961, 0.03125, 0.9961, 0.03124, 1.0, 7.385e-06, 1.0, 0.25, 0.49, 0.2032, 0.4854, 0.2032, 0.467, 0.25, 0.4716, 0.25, 0.4716, 0.2032, 0.467, 0.2033, 0.4557, 0.25, 0.4603, 0.2967, 0.4557, 0.25, 0.4603, 0.2033, 0.4557, 0.1583, 0.442, 0.1169, 0.4199, 0.08068, 0.3902, 0.05103, 0.354, 0.02922, 0.3132, 0.0166, 0.2716, 0.01447, 0.25, 0.0166, 0.2284, 0.02922, 0.1868, 0.05103, 0.146, 0.08068, 0.1098, 0.1169, 0.0801, 0.1583, 0.05797, 0.2033, 0.04434, 0.25, 0.03974, 0.2967, 0.04434, 0.3417, 0.05797, 0.3831, 0.0801, 0.4193, 0.1098, 0.449, 0.146, 0.4708, 0.1868, 0.4834, 0.2284, 0.4855, 0.25, 0.4834, 0.2716, 0.4708, 0.3132, 0.449, 0.354, 0.4193, 0.3902, 0.3831, 0.4199, 0.3417, 0.442, 1.0, 0.5101, 0.9688, 0.5101, 0.9688, 0.5062, 1.0, 0.5062, 1.0, 0.5062, 0.9688, 0.5062, 0.9688, 0.5, 1.0, 0.5, 0.75, 0.49, 0.7968, 0.4854, 0.7967, 0.4565, 0.75, 0.4611, 0.75, 0.4611, 0.7967, 0.4565, 0.7967, 0.4385, 0.75, 0.4431, 0.9687, 0.5101, 0.9375, 0.5101, 0.9375, 0.5062, 0.9687, 0.5062, 0.9687, 0.5062, 0.9375, 0.5062, 0.9375, 0.5, 0.9687, 0.5, 0.7968, 0.4854, 0.8418, 0.4717, 0.8417, 0.4428, 0.7967, 0.4565, 0.7967, 0.4565, 0.8417, 0.4428, 0.8416, 0.4249, 0.7967, 0.4385, 0.9375, 0.5101, 0.9062, 0.5101, 0.9063, 0.5062, 0.9375, 0.5062, 0.9375, 0.5062, 0.9063, 0.5062, 0.9063, 0.5, 0.9375, 0.5, 0.8419, 0.4717, 0.8833, 0.4496, 0.8831, 0.4207, 0.8417, 0.4428, 0.8417, 0.4428, 0.8831, 0.4207, 0.8829, 0.4028, 0.8416, 0.4249, 0.9062, 0.5101, 0.875, 0.5101, 0.875, 0.5062, 0.9062, 0.5062, 0.9062, 0.5062, 0.875, 0.5062, 0.875, 0.5, 0.9062, 0.5, 0.8834, 0.4495, 0.9197, 0.4197, 0.9193, 0.391, 0.8831, 0.4207, 0.8831, 0.4207, 0.9193, 0.391, 0.9191, 0.3732, 0.8829, 0.4028, 0.875, 0.5101, 0.8438, 0.5101, 0.8438, 0.5062, 0.875, 0.5062, 0.875, 0.5062, 0.8438, 0.5062, 0.8438, 0.5, 0.875, 0.5, 0.9197, 0.4197, 0.9495, 0.3834, 0.949, 0.3548, 0.9193, 0.391, 0.9193, 0.391, 0.949, 0.3548, 0.9486, 0.3372, 0.9191, 0.3732, 0.8437, 0.5101, 0.8125, 0.5101, 0.8125, 0.5062, 0.8437, 0.5062, 0.8437, 0.5062, 0.8125, 0.5062, 0.8127, 0.5, 0.8437, 0.5, 0.9496, 0.3832, 0.9716, 0.3421, 0.9708, 0.314, 0.949, 0.3548, 0.949, 0.3548, 0.9708, 0.314, 0.9702, 0.2967, 0.9486, 0.3372, 0.8125, 0.5101, 0.7812, 0.5101, 0.7815, 0.5062, 0.8124, 0.5062, 0.8124, 0.5062, 0.7815, 0.5062, 0.7821, 0.5, 0.8123, 0.5, 0.9718, 0.3415, 0.985, 0.298, 0.9835, 0.2723, 0.9708, 0.314, 0.9708, 0.314, 0.9835, 0.2723, 0.9823, 0.2571, 0.9702, 0.2967, 0.7812, 0.5101, 0.75, 0.5101, 0.7516, 0.5062, 0.7808, 0.5062, 0.7808, 0.5062, 0.7516, 0.5062, 0.756, 0.5, 0.7795, 0.5, 0.9856, 0.2942, 0.9891, 0.259, 0.9857, 0.25, 0.9835, 0.2723, 0.9835, 0.2723, 0.9857, 0.25, 0.983, 0.25, 0.9823, 0.2571, 0.75, 0.5101, 0.7187, 0.5101, 0.7192, 0.5062, 0.7484, 0.5062, 0.7484, 0.5062, 0.7192, 0.5062, 0.7205, 0.5, 0.744, 0.5, 0.9891, 0.241, 0.9856, 0.2058, 0.9835, 0.2277, 0.9857, 0.25, 0.9857, 0.25, 0.9835, 0.2277, 0.9823, 0.2429, 0.983, 0.25, 0.7188, 0.5101, 0.6875, 0.5101, 0.6876, 0.5062, 0.7185, 0.5062, 0.7185, 0.5062, 0.6876, 0.5062, 0.6877, 0.5, 0.7179, 0.5, 0.985, 0.202, 0.9718, 0.1585, 0.9708, 0.186, 0.9835, 0.2277, 0.9835, 0.2277, 0.9708, 0.186, 0.9702, 0.2033, 0.9823, 0.2429, 0.6875, 0.5101, 0.6562, 0.5101, 0.6563, 0.5062, 0.6875, 0.5062, 0.6875, 0.5062, 0.6563, 0.5062, 0.6563, 0.5, 0.6873, 0.5, 0.9716, 0.1579, 0.9496, 0.1168, 0.949, 0.1452, 0.9708, 0.186, 0.9708, 0.186, 0.949, 0.1452, 0.9486, 0.1628, 0.9702, 0.2033, 0.6562, 0.5101, 0.625, 0.5101, 0.625, 0.5062, 0.6562, 0.5062, 0.6562, 0.5062, 0.625, 0.5062, 0.625, 0.5, 0.6562, 0.5, 0.9495, 0.1166, 0.9197, 0.08034, 0.9193, 0.109, 0.949, 0.1452, 0.949, 0.1452, 0.9193, 0.109, 0.9191, 0.1268, 0.9486, 0.1628, 0.625, 0.5101, 0.5938, 0.5101, 0.5938, 0.5062, 0.625, 0.5062, 0.625, 0.5062, 0.5938, 0.5062, 0.5938, 0.5, 0.625, 0.5, 0.9197, 0.08027, 0.8834, 0.05047, 0.8831, 0.07929, 0.9193, 0.109, 0.9193, 0.109, 0.8831, 0.07929, 0.8829, 0.09717, 0.9191, 0.1268, 0.5938, 0.5101, 0.5625, 0.5101, 0.5625, 0.5062, 0.5937, 0.5062, 0.5937, 0.5062, 0.5625, 0.5062, 0.5625, 0.5, 0.5937, 0.5, 0.8833, 0.05043, 0.8419, 0.02828, 0.8417, 0.05716, 0.8831, 0.07929, 0.8831, 0.07929, 0.8417, 0.05716, 0.8416, 0.07507, 0.8829, 0.09717, 0.5625, 0.5101, 0.5312, 0.5101, 0.5313, 0.5062, 0.5625, 0.5062, 0.5625, 0.5062, 0.5313, 0.5062, 0.5313, 0.5, 0.5625, 0.5, 0.8418, 0.02826, 0.7968, 0.01462, 0.7967, 0.04353, 0.8417, 0.05716, 0.8417, 0.05716, 0.7967, 0.04353, 0.7967, 0.06146, 0.8416, 0.07507, 0.5312, 0.5101, 0.5, 0.5101, 0.5, 0.5062, 0.5312, 0.5062, 0.5312, 0.5062, 0.5, 0.5062, 0.5, 0.5, 0.5312, 0.5, 0.7968, 0.01461, 0.75, 0.01, 0.75, 0.03892, 0.7967, 0.04353, 0.7967, 0.04353, 0.75, 0.03892, 0.75, 0.05686, 0.7967, 0.06146, 0.5, 0.5101, 0.4688, 0.5101, 0.4688, 0.5062, 0.5, 0.5062, 0.5, 0.5062, 0.4688, 0.5062, 0.4688, 0.5, 0.5, 0.5, 0.75, 0.01, 0.7032, 0.01461, 0.7033, 0.04353, 0.75, 0.03892, 0.75, 0.03892, 0.7033, 0.04353, 0.7033, 0.06146, 0.75, 0.05686, 0.4688, 0.5101, 0.4375, 0.5101, 0.4375, 0.5062, 0.4687, 0.5062, 0.4687, 0.5062, 0.4375, 0.5062, 0.4375, 0.5, 0.4687, 0.5, 0.7032, 0.01462, 0.6582, 0.02826, 0.6583, 0.05716, 0.7033, 0.04353, 0.7033, 0.04353, 0.6583, 0.05716, 0.6584, 0.07507, 0.7033, 0.06146, 0.4375, 0.5101, 0.4062, 0.5101, 0.4063, 0.5062, 0.4375, 0.5062, 0.4375, 0.5062, 0.4063, 0.5062, 0.4063, 0.5, 0.4375, 0.5, 0.6581, 0.02828, 0.6167, 0.05043, 0.6169, 0.07929, 0.6583, 0.05716, 0.6583, 0.05716, 0.6169, 0.07929, 0.6171, 0.09717, 0.6584, 0.07507, 0.4062, 0.5101, 0.375, 0.5101, 0.375, 0.5062, 0.4062, 0.5062, 0.4062, 0.5062, 0.375, 0.5062, 0.375, 0.5, 0.4062, 0.5, 0.6166, 0.05047, 0.5803, 0.08027, 0.5807, 0.109, 0.6169, 0.07929, 0.6169, 0.07929, 0.5807, 0.109, 0.5809, 0.1268, 0.6171, 0.09717, 0.375, 0.5101, 0.3438, 0.5101, 0.3438, 0.5062, 0.375, 0.5062, 0.375, 0.5062, 0.3438, 0.5062, 0.3438, 0.5, 0.375, 0.5, 0.5803, 0.08034, 0.5505, 0.1166, 0.551, 0.1452, 0.5807, 0.109, 0.5807, 0.109, 0.551, 0.1452, 0.5514, 0.1628, 0.5809, 0.1268, 0.3438, 0.5101, 0.3125, 0.5101, 0.3125, 0.5062, 0.3437, 0.5062, 0.3437, 0.5062, 0.3125, 0.5062, 0.3127, 0.5, 0.3437, 0.5, 0.5504, 0.1168, 0.5284, 0.1579, 0.5292, 0.186, 0.551, 0.1452, 0.551, 0.1452, 0.5292, 0.186, 0.5298, 0.2033, 0.5514, 0.1628, 0.3125, 0.5101, 0.2812, 0.5101, 0.2815, 0.5062, 0.3124, 0.5062, 0.3124, 0.5062, 0.2815, 0.5062, 0.2821, 0.5, 0.3123, 0.5, 0.5282, 0.1585, 0.515, 0.202, 0.5165, 0.2277, 0.5292, 0.186, 0.5292, 0.186, 0.5165, 0.2277, 0.5177, 0.2429, 0.5298, 0.2033, 0.2812, 0.5101, 0.25, 0.5101, 0.2516, 0.5062, 0.2808, 0.5062, 0.2808, 0.5062, 0.2516, 0.5062, 0.256, 0.5, 0.2795, 0.5, 0.5144, 0.2058, 0.5109, 0.241, 0.5143, 0.25, 0.5165, 0.2277, 0.5165, 0.2277, 0.5143, 0.25, 0.517, 0.25, 0.5177, 0.2429, 0.25, 0.5101, 0.2188, 0.5101, 0.2192, 0.5062, 0.2484, 0.5062, 0.2484, 0.5062, 0.2192, 0.5062, 0.2205, 0.5, 0.244, 0.5, 0.5109, 0.259, 0.5144, 0.2942, 0.5165, 0.2723, 0.5143, 0.25, 0.5143, 0.25, 0.5165, 0.2723, 0.5177, 0.2571, 0.517, 0.25, 0.2188, 0.5101, 0.1875, 0.5101, 0.1876, 0.5062, 0.2185, 0.5062, 0.2185, 0.5062, 0.1876, 0.5062, 0.1877, 0.5, 0.2179, 0.5, 0.515, 0.298, 0.5282, 0.3415, 0.5292, 0.314, 0.5165, 0.2723, 0.5165, 0.2723, 0.5292, 0.314, 0.5298, 0.2967, 0.5177, 0.2571, 0.1875, 0.5101, 0.1562, 0.5101, 0.1563, 0.5062, 0.1875, 0.5062, 0.1875, 0.5062, 0.1563, 0.5062, 0.1563, 0.5, 0.1873, 0.5, 0.5284, 0.3421, 0.5504, 0.3832, 0.551, 0.3548, 0.5292, 0.314, 0.5292, 0.314, 0.551, 0.3548, 0.5514, 0.3372, 0.5298, 0.2967, 0.1562, 0.5101, 0.125, 0.5101, 0.125, 0.5062, 0.1562, 0.5062, 0.1562, 0.5062, 0.125, 0.5062, 0.125, 0.5, 0.1562, 0.5, 0.5505, 0.3834, 0.5803, 0.4197, 0.5807, 0.391, 0.551, 0.3548, 0.551, 0.3548, 0.5807, 0.391, 0.5809, 0.3732, 0.5514, 0.3372, 0.125, 0.5101, 0.09375, 0.5101, 0.09376, 0.5062, 0.125, 0.5062, 0.125, 0.5062, 0.09376, 0.5062, 0.09377, 0.5, 0.125, 0.5, 0.5803, 0.4197, 0.6166, 0.4495, 0.6169, 0.4207, 0.5807, 0.391, 0.5807, 0.391, 0.6169, 0.4207, 0.6171, 0.4028, 0.5809, 0.3732, 0.09375, 0.5101, 0.0625, 0.5101, 0.0625, 0.5062, 0.09375, 0.5062, 0.09375, 0.5062, 0.0625, 0.5062, 0.06252, 0.5, 0.09373, 0.5, 0.6167, 0.4496, 0.6581, 0.4717, 0.6583, 0.4428, 0.6169, 0.4207, 0.6169, 0.4207, 0.6583, 0.4428, 0.6584, 0.4249, 0.6171, 0.4028, 0.0625, 0.5101, 0.03125, 0.5101, 0.03125, 0.5062, 0.0625, 0.5062, 0.0625, 0.5062, 0.03125, 0.5062, 0.03126, 0.5, 0.06249, 0.5, 0.6582, 0.4717, 0.7032, 0.4854, 0.7033, 0.4565, 0.6583, 0.4428, 0.6583, 0.4428, 0.7033, 0.4565, 0.7033, 0.4385, 0.6584, 0.4249, 0.03125, 0.5101, 0.0, 0.5101, 3.018e-06, 0.5062, 0.03125, 0.5062, 0.03125, 0.5062, 3.018e-06, 0.5062, 1.163e-05, 0.5, 0.03124, 0.5, 0.7032, 0.4854, 0.75, 0.49, 0.75, 0.4611, 0.7033, 0.4565, 0.7033, 0.4565, 0.75, 0.4611, 0.75, 0.4431, 0.7033, 0.4385, 0.75, 0.4431, 0.7967, 0.4385, 0.8416, 0.4249, 0.8829, 0.4028, 0.9191, 0.3732, 0.9486, 0.3372, 0.9702, 0.2967, 0.9823, 0.2571, 0.983, 0.25, 0.9823, 0.2429, 0.9702, 0.2033, 0.9486, 0.1628, 0.9191, 0.1268, 0.8829, 0.09717, 0.8416, 0.07507, 0.7967, 0.06146, 0.75, 0.05686, 0.7033, 0.06146, 0.6584, 0.07507, 0.6171, 0.09717, 0.5809, 0.1268, 0.5514, 0.1628, 0.5298, 0.2033, 0.5177, 0.2429, 0.517, 0.25, 0.5177, 0.2571, 0.5298, 0.2967, 0.5514, 0.3372, 0.5809, 0.3732, 0.6171, 0.4028, 0.6584, 0.4249, 0.7033, 0.4385])
me_cube_004.materials.append(mat_door)
me_cube_004.materials.append(mat_metal)
me_cube_004.update()
me_cube_005 = bpy.data.meshes.new('Cube.005')
me_cube_005.from_pydata([(-1.0, -0.8727, -0.9406), (-1.0, -0.8727, 0.9302), (-1.0, 0.9073, -0.1106), (-1.0, 0.9073, 0.1039), (1.0, -0.8727, -0.9406), (1.0, -0.8727, 0.9302), (1.0, 0.9073, -0.1106), (1.0, 0.9073, 0.1039), (-1.0, 0.9654, -0.1138), (-1.0, -1.0, -1.0), (-1.0, -1.0, 1.0), (-1.0, 0.9654, 0.1076), (1.0, 0.9654, 0.1076), (1.0, 0.9654, -0.1138), (1.0, -1.0, -1.0), (1.0, -1.0, 1.0), (1.0, 0.8727, 0.9302), (1.0, 0.8727, -0.9406), (1.0, -0.8727, -0.9406), (1.0, -0.8727, 0.9302), (0.6, 0.8727, 0.9302), (0.6, 0.8727, -0.9406), (0.6, -0.8727, -0.9406), (0.6, -0.8727, 0.9302), (-0.6, 0.8727, -0.9406), (-0.6, -0.8727, -0.9406), (-0.6, -0.8727, 0.9302), (-0.6, 0.8727, 0.9302), (0.6, 0.8727, -0.00518), (0.6, 0.0, -0.9406), (0.6, 0.0, 0.9302), (0.6, -0.8727, -0.00518), (-0.6, 0.0, -0.9406), (-0.6, -0.8727, -0.005179), (-0.6, 0.0, 0.9302), (-0.6, 0.8727, -0.00518), (-0.6, 0.0, -0.005179), (0.6, 0.0, -0.00518), (0.6, 0.8727, -0.4729), (0.8, 0.4364, -0.9406), (0.8, -0.4364, 0.9302), (0.6, -0.8727, -0.4729), (-0.8, -0.4364, -0.9406), (-0.6, -0.8727, 0.4625), (-0.8, 0.4364, 0.9302), (-0.6, 0.8727, -0.4729), (0.6, 0.8727, 0.4625), (0.8, -0.4364, -0.9406), (0.8, 0.4364, 0.9302), (0.6, -0.8727, 0.4625), (-0.8, 0.4364, -0.9406), (-0.6, -0.8727, -0.4729), (-0.8, -0.4364, 0.9302), (-0.6, 0.8727, 0.4625), (-0.8, 0.4364, -0.00518), (-0.8, -0.4364, -0.005179), (-0.6, 0.0, -0.4729), (-0.6, 0.0, 0.4625), (0.8, -0.4364, -0.00518), (0.8, 0.4364, -0.00518), (0.6, 0.0, -0.4729), (0.6, 0.0, 0.4625), (0.8, 0.4364, 0.4625), (0.8, 0.4364, -0.4729), (0.8, -0.4364, -0.4729), (-0.8, -0.4364, 0.4625), (-0.8, -0.4364, -0.4729), (-0.8, 0.4364, -0.4729), (-0.8, 0.4364, 0.4625), (0.8, -0.4364, 0.4625), (0.6, -0.2182, 0.9302), (0.6, 0.0, 0.6964), (0.6, -0.2182, 0.4625), (0.8, -0.4364, 0.5795), (0.8, -0.4364, 0.8133), (-1.0, 1.0, 1.0), (-1.0, 1.0, -1.0), (1.0, 1.0, 1.0), (1.0, 1.0, -1.0), (-1.0, 0.8727, 0.9302), (-1.0, 0.8727, -0.9406), (1.0, 0.8727, 0.9302), (1.0, 0.8727, -0.9406), (1.0, 0.9654, 0.1076), (1.0, 0.9654, -0.1138), (1.0, 0.9073, 0.1039), (1.0, 0.9073, -0.1106), (1.0, 0.9654, 0.1076), (1.0, 0.9654, -0.1138), (1.0, 0.9073, 0.1039), (1.0, 0.9073, -0.1106), (0.8, 0.9654, 0.1076), (0.8, 0.9654, -0.1138), (0.8, 0.9073, 0.1039), (0.8, 0.9073, -0.1106), (-0.8, 0.9654, 0.1076), (-0.8, 0.9654, -0.1138), (-0.8, 0.9073, 0.1039), (-0.8, 0.9073, -0.1106), (-0.3028, 0.4054, 0.9507), (-0.3028, 0.4054, 1.154), (-0.3028, 0.5946, 0.9507), (-0.3028, 0.5946, 1.154), (0.3028, 0.4054, 0.9507), (0.3028, 0.4054, 1.154), (0.3028, 0.5946, 0.9507), (0.3028, 0.5946, 1.154), (-0.3028, -0.5946, 0.9507), (-0.3028, -0.5946, 1.154), (-0.3028, -0.4054, 0.9507), (-0.3028, -0.4054, 1.154), (0.3028, -0.5946, 0.9507), (0.3028, -0.5946, 1.154), (0.3028, -0.4054, 0.9507), (0.3028, -0.4054, 1.154)], [], [(79, 80, 24, 45, 35, 53, 27), (76, 75, 77, 78), (4, 82, 17, 18), (14, 15, 10, 9), (76, 78, 14, 9), (77, 75, 10, 15), (0, 80, 76, 9), (1, 0, 9, 10), (79, 1, 10, 75), (3, 11, 95, 97), (7, 6, 86, 85), (82, 4, 14, 78), (5, 81, 77, 15), (4, 5, 15, 14), (17, 16, 20, 46, 28, 38, 21), (81, 5, 19, 16), (82, 81, 16, 17), (5, 4, 18, 19), (19, 18, 22, 41, 31, 49, 23), (18, 17, 21, 39, 29, 47, 22), (16, 19, 23, 40, 70, 30, 48, 20), (68, 44, 27, 53), (0, 1, 26, 43, 33, 51, 25), (1, 79, 27, 44, 34, 52, 26), (80, 0, 25, 42, 32, 50, 24), (67, 54, 35, 45), (66, 55, 36, 56), (65, 52, 34, 57), (63, 59, 37, 60), (62, 48, 30, 71, 61), (59, 62, 61, 37), (28, 46, 62, 59), (46, 20, 48, 62), (39, 63, 60, 29), (21, 38, 63, 39), (38, 28, 59, 63), (29, 60, 64, 47), (60, 37, 58, 64), (55, 65, 57, 36), (33, 43, 65, 55), (43, 26, 52, 65), (42, 66, 56, 32), (25, 51, 66, 42), (51, 33, 55, 66), (50, 67, 45, 24), (32, 56, 67, 50), (56, 36, 54, 67), (54, 68, 53, 35), (36, 57, 68, 54), (57, 34, 44, 68), (37, 61, 72, 69, 58), (61, 71, 30, 70, 40, 74, 73, 69, 72), (58, 69, 49, 31), (47, 64, 41, 22), (64, 58, 31, 41), (74, 40, 23, 49, 69, 73), (8, 11, 75, 76), (12, 13, 78, 77), (3, 2, 80, 79), (6, 7, 81, 82), (2, 8, 76, 80), (11, 3, 79, 75), (7, 12, 77, 81), (13, 6, 82, 78), (84, 83, 87, 88), (13, 12, 83, 84), (12, 7, 85, 83), (6, 13, 84, 86), (90, 88, 92, 94), (86, 84, 88, 90), (85, 86, 90, 89), (83, 85, 89, 87), (93, 94, 92, 91), (89, 90, 94, 93), (87, 89, 93, 91), (88, 87, 91, 92), (98, 97, 95, 96), (8, 2, 98, 96), (2, 3, 97, 98), (11, 8, 96, 95), (99, 100, 102, 101), (101, 102, 106, 105), (105, 106, 104, 103), (103, 104, 100, 99), (101, 105, 103, 99), (106, 102, 100, 104), (107, 108, 110, 109), (109, 110, 114, 113), (113, 114, 112, 111), (111, 112, 108, 107), (109, 113, 111, 107), (114, 110, 108, 112)])
me_cube_005.polygons.foreach_set('material_index', [0, 0, 0, 0, 0, 0, 0, 0, 0, 1, 0, 0, 0, 0, 0, 0, 0, 0, 0, 0, 0, 0, 0, 0, 0, 0, 0, 0, 0, 0, 0, 0, 0, 0, 0, 0, 0, 0, 0, 0, 0, 0, 0, 0, 0, 0, 0, 0, 0, 0, 0, 0, 0, 0, 0, 0, 0, 0, 0, 0, 0, 0, 0, 0, 0, 0, 0, 0, 1, 0, 0, 0, 1, 1, 1, 1, 1, 1, 1, 1, 1, 1, 1, 1, 1, 1, 1, 1, 1, 1, 1, 1])
_uv = me_cube_005.uv_layers.new(name='UVMap')
_uv.uv.foreach_set('vector', [0.6091, 0.2341, 0.3909, 0.2341, 0.3909, 0.2341, 0.4455, 0.2341, 0.5, 0.2341, 0.5545, 0.2341, 0.6091, 0.2341, 0.375, 0.25, 0.625, 0.25, 0.625, 0.5, 0.375, 0.5, 0.3909, 0.7341, 0.3909, 0.5159, 0.3909, 0.5159, 0.3909, 0.7341, 0.375, 0.75, 0.625, 0.75, 0.625, 1.0, 0.375, 1.0, 0.125, 0.5, 0.375, 0.5, 0.375, 0.75, 0.125, 0.75, 0.625, 0.5, 0.875, 0.5, 0.875, 0.75, 0.625, 0.75, 0.3909, 0.01591, 0.3909, 0.2341, 0.375, 0.25, 0.375, 0.0, 0.6091, 0.01591, 0.3909, 0.01591, 0.375, 0.0, 0.625, 0.0, 0.6091, 0.2341, 0.6091, 0.01591, 0.625, 0.0, 0.625, 0.25, 0.6086, 0.2384, 0.6158, 0.2457, 0.6158, 0.2457, 0.6086, 0.2384, 0.6086, 0.5116, 0.3912, 0.5116, 0.3912, 0.5116, 0.6086, 0.5116, 0.3909, 0.5159, 0.3909, 0.7341, 0.375, 0.75, 0.375, 0.5, 0.6091, 0.7341, 0.6091, 0.5159, 0.625, 0.5, 0.625, 0.75, 0.3909, 0.7341, 0.6091, 0.7341, 0.625, 0.75, 0.375, 0.75, 0.3909, 0.5159, 0.6091, 0.5159, 0.6091, 0.5159, 0.5545, 0.5159, 0.5, 0.5159, 0.4455, 0.5159, 0.3909, 0.5159, 0.6091, 0.5159, 0.6091, 0.7341, 0.6091, 0.7341, 0.6091, 0.5159, 0.0, 0.0, 0.0, 0.0, 0.0, 0.0, 0.0, 0.0, 0.6091, 0.7341, 0.3909, 0.7341, 0.3909, 0.7341, 0.6091, 0.7341, 0.6091, 0.7341, 0.3909, 0.7341, 0.3909, 0.7341, 0.4455, 0.7341, 0.5, 0.7341, 0.5545, 0.7341, 0.6091, 0.7341, 0.3909, 0.7341, 0.3909, 0.5159, 0.3909, 0.5159, 0.3909, 0.5705, 0.3909, 0.625, 0.3909, 0.6795, 0.3909, 0.7341, 0.6091, 0.5159, 0.6091, 0.7341, 0.6091, 0.7341, 0.6091, 0.6795, 0.6091, 0.6523, 0.6091, 0.625, 0.6091, 0.5705, 0.6091, 0.5159, 0.5545, 0.1795, 0.6091, 0.1795, 0.6091, 0.2341, 0.5545, 0.2341, 0.3909, 0.01591, 0.6091, 0.01591, 0.6091, 0.01591, 0.5545, 0.01591, 0.5, 0.01591, 0.4455, 0.01591, 0.3909, 0.01591, 0.6091, 0.01591, 0.6091, 0.2341, 0.6091, 0.2341, 0.6091, 0.1795, 0.6091, 0.125, 0.6091, 0.07046, 0.6091, 0.01591, 0.3909, 0.2341, 0.3909, 0.01591, 0.3909, 0.01591, 0.3909, 0.07046, 0.3909, 0.125, 0.3909, 0.1795, 0.3909, 0.2341, 0.4455, 0.1795, 0.5, 0.1795, 0.5, 0.2341, 0.4455, 0.2341, 0.4455, 0.07046, 0.5, 0.07046, 0.5, 0.125, 0.4455, 0.125, 0.5545, 0.07046, 0.6091, 0.07046, 0.6091, 0.125, 0.5545, 0.125, 0.4455, 0.5705, 0.5, 0.5705, 0.5, 0.625, 0.4455, 0.625, 0.5545, 0.5705, 0.6091, 0.5705, 0.6091, 0.625, 0.5818, 0.625, 0.5545, 0.625, 0.5, 0.5705, 0.5545, 0.5705, 0.5545, 0.625, 0.5, 0.625, 0.5, 0.5159, 0.5545, 0.5159, 0.5545, 0.5705, 0.5, 0.5705, 0.5545, 0.5159, 0.6091, 0.5159, 0.6091, 0.5705, 0.5545, 0.5705, 0.3909, 0.5705, 0.4455, 0.5705, 0.4455, 0.625, 0.3909, 0.625, 0.3909, 0.5159, 0.4455, 0.5159, 0.4455, 0.5705, 0.3909, 0.5705, 0.4455, 0.5159, 0.5, 0.5159, 0.5, 0.5705, 0.4455, 0.5705, 0.3909, 0.625, 0.4455, 0.625, 0.4455, 0.6795, 0.3909, 0.6795, 0.4455, 0.625, 0.5, 0.625, 0.5, 0.6795, 0.4455, 0.6795, 0.5, 0.07046, 0.5545, 0.07046, 0.5545, 0.125, 0.5, 0.125, 0.5, 0.01591, 0.5545, 0.01591, 0.5545, 0.07046, 0.5, 0.07046, 0.5545, 0.01591, 0.6091, 0.01591, 0.6091, 0.07046, 0.5545, 0.07046, 0.3909, 0.07046, 0.4455, 0.07046, 0.4455, 0.125, 0.3909, 0.125, 0.3909, 0.01591, 0.4455, 0.01591, 0.4455, 0.07046, 0.3909, 0.07046, 0.4455, 0.01591, 0.5, 0.01591, 0.5, 0.07046, 0.4455, 0.07046, 0.3909, 0.1795, 0.4455, 0.1795, 0.4455, 0.2341, 0.3909, 0.2341, 0.3909, 0.125, 0.4455, 0.125, 0.4455, 0.1795, 0.3909, 0.1795, 0.4455, 0.125, 0.5, 0.125, 0.5, 0.1795, 0.4455, 0.1795, 0.5, 0.1795, 0.5545, 0.1795, 0.5545, 0.2341, 0.5, 0.2341, 0.5, 0.125, 0.5545, 0.125, 0.5545, 0.1795, 0.5, 0.1795, 0.5545, 0.125, 0.6091, 0.125, 0.6091, 0.1795, 0.5545, 0.1795, 0.5, 0.625, 0.5545, 0.625, 0.5545, 0.6523, 0.5545, 0.6795, 0.5, 0.6795, 0.5545, 0.625, 0.5818, 0.625, 0.6091, 0.625, 0.6091, 0.6523, 0.6091, 0.6795, 0.5955, 0.6795, 0.5682, 0.6795, 0.5545, 0.6795, 0.5545, 0.6523, 0.5, 0.6795, 0.5545, 0.6795, 0.5545, 0.7341, 0.5, 0.7341, 0.3909, 0.6795, 0.4455, 0.6795, 0.4455, 0.7341, 0.3909, 0.7341, 0.4455, 0.6795, 0.5, 0.6795, 0.5, 0.7341, 0.4455, 0.7341, 0.5955, 0.6795, 0.6091, 0.6795, 0.6091, 0.7341, 0.5545, 0.7341, 0.5545, 0.6795, 0.5682, 0.6795, 0.384, 0.2457, 0.6158, 0.2457, 0.625, 0.25, 0.375, 0.25, 0.6158, 0.5043, 0.384, 0.5043, 0.375, 0.5, 0.625, 0.5, 0.6086, 0.2384, 0.3912, 0.2384, 0.3909, 0.2341, 0.6091, 0.2341, 0.3912, 0.5116, 0.6086, 0.5116, 0.6091, 0.5159, 0.3909, 0.5159, 0.3912, 0.2384, 0.384, 0.2457, 0.375, 0.25, 0.3909, 0.2341, 0.6158, 0.2457, 0.6086, 0.2384, 0.6091, 0.2341, 0.625, 0.25, 0.6086, 0.5116, 0.6158, 0.5043, 0.625, 0.5, 0.6091, 0.5159, 0.384, 0.5043, 0.3912, 0.5116, 0.3909, 0.5159, 0.375, 0.5, 0.384, 0.5043, 0.6158, 0.5043, 0.6158, 0.5043, 0.384, 0.5043, 0.384, 0.5043, 0.6158, 0.5043, 0.6158, 0.5043, 0.384, 0.5043, 0.6158, 0.5043, 0.6086, 0.5116, 0.6086, 0.5116, 0.6158, 0.5043, 0.3912, 0.5116, 0.384, 0.5043, 0.384, 0.5043, 0.3912, 0.5116, 0.3912, 0.5116, 0.384, 0.5043, 0.384, 0.5043, 0.3912, 0.5116, 0.3912, 0.5116, 0.384, 0.5043, 0.384, 0.5043, 0.3912, 0.5116, 0.6086, 0.5116, 0.3912, 0.5116, 0.3912, 0.5116, 0.6086, 0.5116, 0.6158, 0.5043, 0.6086, 0.5116, 0.6086, 0.5116, 0.6158, 0.5043, 0.6086, 0.5116, 0.3912, 0.5116, 0.384, 0.5043, 0.6158, 0.5043, 0.6086, 0.5116, 0.3912, 0.5116, 0.3912, 0.5116, 0.6086, 0.5116, 0.6158, 0.5043, 0.6086, 0.5116, 0.6086, 0.5116, 0.6158, 0.5043, 0.384, 0.5043, 0.6158, 0.5043, 0.6158, 0.5043, 0.384, 0.5043, 0.3912, 0.2384, 0.6086, 0.2384, 0.6158, 0.2457, 0.384, 0.2457, 0.384, 0.2457, 0.3912, 0.2384, 0.3912, 0.2384, 0.384, 0.2457, 0.3912, 0.2384, 0.6086, 0.2384, 0.6086, 0.2384, 0.3912, 0.2384, 0.6158, 0.2457, 0.384, 0.2457, 0.384, 0.2457, 0.6158, 0.2457, 0.375, 0.0, 0.625, 0.0, 0.625, 0.25, 0.375, 0.25, 0.375, 0.25, 0.625, 0.25, 0.625, 0.5, 0.375, 0.5, 0.375, 0.5, 0.625, 0.5, 0.625, 0.75, 0.375, 0.75, 0.375, 0.75, 0.625, 0.75, 0.625, 1.0, 0.375, 1.0, 0.125, 0.5, 0.375, 0.5, 0.375, 0.75, 0.125, 0.75, 0.625, 0.5, 0.875, 0.5, 0.875, 0.75, 0.625, 0.75, 0.375, 0.0, 0.625, 0.0, 0.625, 0.25, 0.375, 0.25, 0.375, 0.25, 0.625, 0.25, 0.625, 0.5, 0.375, 0.5, 0.375, 0.5, 0.625, 0.5, 0.625, 0.75, 0.375, 0.75, 0.375, 0.75, 0.625, 0.75, 0.625, 1.0, 0.375, 1.0, 0.125, 0.5, 0.375, 0.5, 0.375, 0.75, 0.125, 0.75, 0.625, 0.5, 0.875, 0.5, 0.875, 0.75, 0.625, 0.75])
me_cube_005.materials.append(mat_door)
me_cube_005.materials.append(mat_metal)
me_cube_005.update()

# ---- objects
ob_door = bpy.data.objects.new('Door', me_cube_001)
ob_slider_rack = bpy.data.objects.new('Slider_rack', me_cube_004)
ob_door_2 = bpy.data.objects.new('Door_2', me_cube_005)

# ---- transforms, parenting, visibility, modifiers, constraints
ob_door.location = (0.0, 0.0, 0.0)
ob_door.scale = (0.07812, 0.5, 1.266)
ob_slider_rack.location = (-0.06919, 0.5051, 1.419)
ob_slider_rack.scale = (0.02, 1.987, 0.1761)
ob_door_2.location = (0.0, 1.01, 0.0)
ob_door_2.rotation_euler = (0.0, -0.0, 3.142)
ob_door_2.scale = (0.07812, 0.5, 1.266)

# ---- collection membership
col_collection.objects.link(ob_door)
col_collection.objects.link(ob_slider_rack)
col_collection.objects.link(ob_door_2)

# ---- scene / render settings (as saved in the file)
scene.frame_start = 1; scene.frame_end = 250; scene.frame_set(1)
scene.render.engine = 'BLENDER_EEVEE_NEXT'
bpy.context.view_layer.update()

# ---- added for rendering (the .blend has no active camera and no usable light): camera, sun
cam_auto = bpy.data.cameras.new('AutoCamera')
cam_auto.lens = 50.0
cam_auto.sensor_width = 36.0
cam_auto.clip_end = 1000.0
ob_auto_camera = bpy.data.objects.new('AutoCamera', cam_auto)
scene.collection.objects.link(ob_auto_camera)
ob_auto_camera.location = (4.52668, -4.93357, 3.7903)
ob_auto_camera.rotation_euler = (1.09748, -7.21219e-08, 0.694738)
scene.camera = ob_auto_camera
light_auto_sun = bpy.data.lights.new('AutoSun', 'SUN')
light_auto_sun.energy = 3.0
light_auto_sun.angle = 0.0523599
ob_auto_sun = bpy.data.objects.new('AutoSun', light_auto_sun)
scene.collection.objects.link(ob_auto_sun)
ob_auto_sun.rotation_euler = (0.872665, 0.174533, 0.523599)
bpy.context.view_layer.update()
